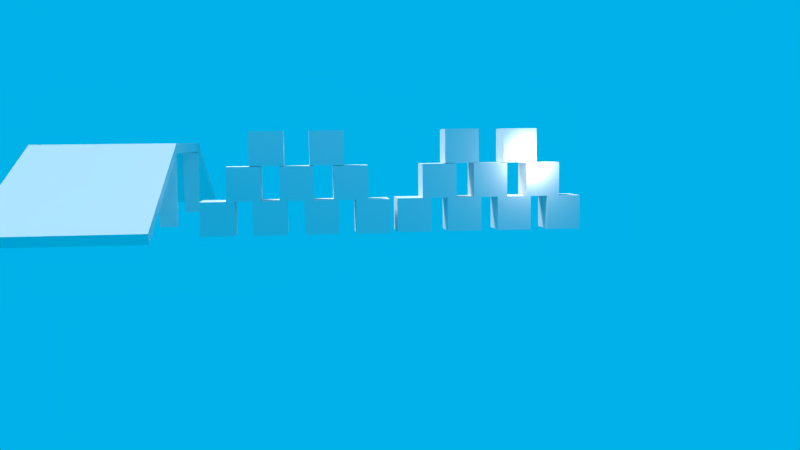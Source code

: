 # Source: Editor.blend  (saved by Blender 2.73.0; exported with 4.5.12 LTS)
import bpy
from mathutils import Matrix  # noqa: F401  (used for matrix-valued properties, if any)

bpy.ops.wm.read_factory_settings(use_empty=True)
scene = bpy.context.scene
scene.name = 'Scene'

# ---- collections
col_collection_1 = bpy.data.collections.new('Collection 1'); scene.collection.children.link(col_collection_1)

# ---- materials (node trees are filled in below, after node groups)
mat_material_001 = bpy.data.materials.new('Material.001')
mat_material_001.alpha_threshold = 0.0
mat_material_001.use_transparent_shadow = False
mat_material_001.preview_render_type = 'CUBE'
mat_material_001.roughness = 0.5
mat_material_017 = bpy.data.materials.new('Material.017')
mat_material_017.alpha_threshold = 0.0
mat_material_017.use_transparent_shadow = False
mat_material_017.preview_render_type = 'CUBE'
mat_material_017.roughness = 0.5
mat_material_016 = bpy.data.materials.new('Material.016')
mat_material_016.alpha_threshold = 0.0
mat_material_016.use_transparent_shadow = False
mat_material_016.preview_render_type = 'CUBE'
mat_material_016.roughness = 0.5
mat_material_015 = bpy.data.materials.new('Material.015')
mat_material_015.alpha_threshold = 0.0
mat_material_015.use_transparent_shadow = False
mat_material_015.preview_render_type = 'CUBE'
mat_material_015.roughness = 0.5
mat_material_014 = bpy.data.materials.new('Material.014')
mat_material_014.alpha_threshold = 0.0
mat_material_014.use_transparent_shadow = False
mat_material_014.preview_render_type = 'CUBE'
mat_material_014.roughness = 0.5
mat_material_013 = bpy.data.materials.new('Material.013')
mat_material_013.alpha_threshold = 0.0
mat_material_013.use_transparent_shadow = False
mat_material_013.preview_render_type = 'CUBE'
mat_material_013.roughness = 0.5
mat_material_006 = bpy.data.materials.new('Material.006')
mat_material_006.alpha_threshold = 0.0
mat_material_006.use_transparent_shadow = False
mat_material_006.preview_render_type = 'CUBE'
mat_material_006.roughness = 0.5
mat_material_000 = bpy.data.materials.new('Material.000')
mat_material_000.alpha_threshold = 0.0
mat_material_000.use_transparent_shadow = False
mat_material_000.preview_render_type = 'CUBE'
mat_material_000.roughness = 0.5
mat_material_002 = bpy.data.materials.new('Material.002')
mat_material_002.alpha_threshold = 0.0
mat_material_002.use_transparent_shadow = False
mat_material_002.preview_render_type = 'CUBE'
mat_material_002.roughness = 0.5
mat_material_003 = bpy.data.materials.new('Material.003')
mat_material_003.alpha_threshold = 0.0
mat_material_003.use_transparent_shadow = False
mat_material_003.preview_render_type = 'CUBE'
mat_material_003.roughness = 0.5
mat_material_004 = bpy.data.materials.new('Material.004')
mat_material_004.alpha_threshold = 0.0
mat_material_004.use_transparent_shadow = False
mat_material_004.preview_render_type = 'CUBE'
mat_material_004.roughness = 0.5
mat_material_005 = bpy.data.materials.new('Material.005')
mat_material_005.alpha_threshold = 0.0
mat_material_005.use_transparent_shadow = False
mat_material_005.preview_render_type = 'CUBE'
mat_material_005.roughness = 0.5

# ---- material node trees

# ---- world
world_world = bpy.data.worlds.new('World'); scene.world = world_world
world_world.color = (0.0, 0.4446, 0.8124)
world_world.use_sun_shadow = False
world_world.sun_shadow_jitter_overblur = 0.0
world_world.cycles.sampling_method = 'MANUAL'
world_world.cycles.sample_map_resolution = 256

# ---- cameras
cam_camera = bpy.data.cameras.new('Camera')
cam_camera.clip_end = 100.0
cam_camera.lens = 35.0
cam_camera.sensor_width = 32.0
cam_camera.sensor_height = 18.0
cam_camera.ortho_scale = 7.314
cam_camera.dof.focus_distance = 0.0
cam_camera.dof.aperture_fstop = 128.0

# ---- lights
light_lamp_001 = bpy.data.lights.new('Lamp.001', 'POINT')
light_lamp_001.transmission_factor = 0.0
light_lamp_001.cutoff_distance = 30.0
light_lamp_001.energy = 324.0
light_lamp_001.shadow_buffer_clip_start = 1.001
light_lamp_001.shadow_soft_size = 0.1
light_lamp_001.shadow_maximum_resolution = 0.006
light_lamp_001.use_absolute_resolution = True
light_lamp_001.cycles.use_multiple_importance_sampling = False
light_lamp = bpy.data.lights.new('Lamp', 'SUN')
light_lamp.transmission_factor = 0.0
light_lamp.cutoff_distance = 30.0
light_lamp.angle = 0.1993
light_lamp.energy = 3.0
light_lamp.shadow_buffer_clip_start = 1.001
light_lamp.shadow_soft_size = 0.1
light_lamp.shadow_cascade_max_distance = 1000.0
light_lamp.cycles.use_multiple_importance_sampling = False
light_lamp_002 = bpy.data.lights.new('Lamp.002', 'POINT')
light_lamp_002.transmission_factor = 0.0
light_lamp_002.cutoff_distance = 30.0
light_lamp_002.energy = 324.0
light_lamp_002.shadow_buffer_clip_start = 1.001
light_lamp_002.shadow_soft_size = 0.1
light_lamp_002.shadow_maximum_resolution = 0.006
light_lamp_002.use_absolute_resolution = True
light_lamp_002.cycles.use_multiple_importance_sampling = False

# ---- meshes
me_cube_002 = bpy.data.meshes.new('Cube.002')
me_cube_002.from_pydata([(-25.0, -25.0, -25.0), (-25.0, 25.0, -25.0), (25.0, 25.0, -25.0), (25.0, -25.0, -25.0), (-25.0, -25.0, 25.0), (-25.0, 25.0, 25.0), (25.0, 25.0, 25.0), (25.0, -25.0, 25.0)], [], [(5, 1, 0), (6, 2, 1), (7, 3, 2), (4, 0, 3), (1, 2, 3), (6, 5, 4), (4, 5, 0), (5, 6, 1), (6, 7, 2), (7, 4, 3), (0, 1, 3), (7, 6, 4)])
_uv = me_cube_002.uv_layers.new(name='UVMap')
_uv.uv.foreach_set('vector', [0.9999, 0.5, 0.75, 0.5, 0.75, 0.25, 0.25, 0.5, 0.5, 0.5, 0.5, 0.75, 0.25, 0.25, 0.5, 0.25, 0.5, 0.5, 0.25, 8.659e-05, 0.5, 8.663e-05, 0.5, 0.25, 0.75, 0.5, 0.5, 0.5, 0.5, 0.25, 0.25, 0.5, 8.659e-05, 0.5, 8.659e-05, 0.25, 0.9999, 0.25, 0.9999, 0.5, 0.75, 0.25, 0.25, 0.75, 0.25, 0.5, 0.5, 0.75, 0.25, 0.5, 0.25, 0.25, 0.5, 0.5, 0.25, 0.25, 0.25, 8.659e-05, 0.5, 0.25, 0.75, 0.25, 0.75, 0.5, 0.5, 0.25, 0.25, 0.25, 0.25, 0.5, 8.659e-05, 0.25])
_ca = me_cube_002.color_attributes.new('Col', 'BYTE_COLOR', 'CORNER')
_ca.data.foreach_set('color', [1.0, 1.0, 1.0, 1.0, 1.0, 1.0, 1.0, 1.0, 1.0, 1.0, 1.0, 1.0, 1.0, 1.0, 1.0, 1.0, 1.0, 1.0, 1.0, 1.0, 1.0, 1.0, 1.0, 1.0, 1.0, 1.0, 1.0, 1.0, 1.0, 1.0, 1.0, 1.0, 1.0, 1.0, 1.0, 1.0, 1.0, 1.0, 1.0, 1.0, 1.0, 1.0, 1.0, 1.0, 1.0, 1.0, 1.0, 1.0, 1.0, 1.0, 1.0, 1.0, 1.0, 1.0, 1.0, 1.0, 1.0, 1.0, 1.0, 1.0, 1.0, 1.0, 1.0, 1.0, 1.0, 1.0, 1.0, 1.0, 1.0, 1.0, 1.0, 1.0, 1.0, 1.0, 1.0, 1.0, 1.0, 1.0, 1.0, 1.0, 1.0, 1.0, 1.0, 1.0, 1.0, 1.0, 1.0, 1.0, 1.0, 1.0, 1.0, 1.0, 1.0, 1.0, 1.0, 1.0, 1.0, 1.0, 1.0, 1.0, 1.0, 1.0, 1.0, 1.0, 1.0, 1.0, 1.0, 1.0, 1.0, 1.0, 1.0, 1.0, 1.0, 1.0, 1.0, 1.0, 1.0, 1.0, 1.0, 1.0, 1.0, 1.0, 1.0, 1.0, 1.0, 1.0, 1.0, 1.0, 1.0, 1.0, 1.0, 1.0, 1.0, 1.0, 1.0, 1.0, 1.0, 1.0, 1.0, 1.0, 1.0, 1.0, 1.0, 1.0])
me_cube_002.materials.append(mat_material_001)
me_cube_002.use_remesh_preserve_volume = False
me_cube_002.use_remesh_preserve_attributes = False
me_cube_002.use_mirror_vertex_groups = False
me_cube_002.update()
me_cube_034 = bpy.data.meshes.new('Cube.034')
me_cube_034.from_pydata([(-25.0, -25.0, -25.0), (-25.0, 25.0, -25.0), (25.0, 25.0, -25.0), (25.0, -25.0, -25.0), (-25.0, -25.0, 25.0), (-25.0, 25.0, 25.0), (25.0, 25.0, 25.0), (25.0, -25.0, 25.0)], [], [(5, 1, 0), (6, 2, 1), (7, 3, 2), (4, 0, 3), (1, 2, 3), (6, 5, 4), (4, 5, 0), (5, 6, 1), (6, 7, 2), (7, 4, 3), (0, 1, 3), (7, 6, 4)])
_uv = me_cube_034.uv_layers.new(name='UVMap')
_uv.uv.foreach_set('vector', [0.9999, 0.5, 0.75, 0.5, 0.75, 0.25, 0.25, 0.5, 0.5, 0.5, 0.5, 0.75, 0.25, 0.25, 0.5, 0.25, 0.5, 0.5, 0.25, 8.659e-05, 0.5, 8.663e-05, 0.5, 0.25, 0.75, 0.5, 0.5, 0.5, 0.5, 0.25, 0.25, 0.5, 8.659e-05, 0.5, 8.659e-05, 0.25, 0.9999, 0.25, 0.9999, 0.5, 0.75, 0.25, 0.25, 0.75, 0.25, 0.5, 0.5, 0.75, 0.25, 0.5, 0.25, 0.25, 0.5, 0.5, 0.25, 0.25, 0.25, 8.659e-05, 0.5, 0.25, 0.75, 0.25, 0.75, 0.5, 0.5, 0.25, 0.25, 0.25, 0.25, 0.5, 8.659e-05, 0.25])
_ca = me_cube_034.color_attributes.new('Col', 'BYTE_COLOR', 'CORNER')
_ca.data.foreach_set('color', [1.0, 1.0, 1.0, 1.0, 1.0, 1.0, 1.0, 1.0, 1.0, 1.0, 1.0, 1.0, 1.0, 1.0, 1.0, 1.0, 1.0, 1.0, 1.0, 1.0, 1.0, 1.0, 1.0, 1.0, 1.0, 1.0, 1.0, 1.0, 1.0, 1.0, 1.0, 1.0, 1.0, 1.0, 1.0, 1.0, 1.0, 1.0, 1.0, 1.0, 1.0, 1.0, 1.0, 1.0, 1.0, 1.0, 1.0, 1.0, 1.0, 1.0, 1.0, 1.0, 1.0, 1.0, 1.0, 1.0, 1.0, 1.0, 1.0, 1.0, 1.0, 1.0, 1.0, 1.0, 1.0, 1.0, 1.0, 1.0, 1.0, 1.0, 1.0, 1.0, 1.0, 1.0, 1.0, 1.0, 1.0, 1.0, 1.0, 1.0, 1.0, 1.0, 1.0, 1.0, 1.0, 1.0, 1.0, 1.0, 1.0, 1.0, 1.0, 1.0, 1.0, 1.0, 1.0, 1.0, 1.0, 1.0, 1.0, 1.0, 1.0, 1.0, 1.0, 1.0, 1.0, 1.0, 1.0, 1.0, 1.0, 1.0, 1.0, 1.0, 1.0, 1.0, 1.0, 1.0, 1.0, 1.0, 1.0, 1.0, 1.0, 1.0, 1.0, 1.0, 1.0, 1.0, 1.0, 1.0, 1.0, 1.0, 1.0, 1.0, 1.0, 1.0, 1.0, 1.0, 1.0, 1.0, 1.0, 1.0, 1.0, 1.0, 1.0, 1.0])
me_cube_034.materials.append(mat_material_017)
me_cube_034.use_remesh_preserve_volume = False
me_cube_034.use_remesh_preserve_attributes = False
me_cube_034.use_mirror_vertex_groups = False
me_cube_034.update()
me_cube_033 = bpy.data.meshes.new('Cube.033')
me_cube_033.from_pydata([(-25.0, -25.0, -25.0), (-25.0, 25.0, -25.0), (25.0, 25.0, -25.0), (25.0, -25.0, -25.0), (-25.0, -25.0, 25.0), (-25.0, 25.0, 25.0), (25.0, 25.0, 25.0), (25.0, -25.0, 25.0)], [], [(5, 1, 0), (6, 2, 1), (7, 3, 2), (4, 0, 3), (1, 2, 3), (6, 5, 4), (4, 5, 0), (5, 6, 1), (6, 7, 2), (7, 4, 3), (0, 1, 3), (7, 6, 4)])
_uv = me_cube_033.uv_layers.new(name='UVMap')
_uv.uv.foreach_set('vector', [0.9999, 0.5, 0.75, 0.5, 0.75, 0.25, 0.25, 0.5, 0.5, 0.5, 0.5, 0.75, 0.25, 0.25, 0.5, 0.25, 0.5, 0.5, 0.25, 8.659e-05, 0.5, 8.663e-05, 0.5, 0.25, 0.75, 0.5, 0.5, 0.5, 0.5, 0.25, 0.25, 0.5, 8.659e-05, 0.5, 8.659e-05, 0.25, 0.9999, 0.25, 0.9999, 0.5, 0.75, 0.25, 0.25, 0.75, 0.25, 0.5, 0.5, 0.75, 0.25, 0.5, 0.25, 0.25, 0.5, 0.5, 0.25, 0.25, 0.25, 8.659e-05, 0.5, 0.25, 0.75, 0.25, 0.75, 0.5, 0.5, 0.25, 0.25, 0.25, 0.25, 0.5, 8.659e-05, 0.25])
_ca = me_cube_033.color_attributes.new('Col', 'BYTE_COLOR', 'CORNER')
_ca.data.foreach_set('color', [1.0, 1.0, 1.0, 1.0, 1.0, 1.0, 1.0, 1.0, 1.0, 1.0, 1.0, 1.0, 1.0, 1.0, 1.0, 1.0, 1.0, 1.0, 1.0, 1.0, 1.0, 1.0, 1.0, 1.0, 1.0, 1.0, 1.0, 1.0, 1.0, 1.0, 1.0, 1.0, 1.0, 1.0, 1.0, 1.0, 1.0, 1.0, 1.0, 1.0, 1.0, 1.0, 1.0, 1.0, 1.0, 1.0, 1.0, 1.0, 1.0, 1.0, 1.0, 1.0, 1.0, 1.0, 1.0, 1.0, 1.0, 1.0, 1.0, 1.0, 1.0, 1.0, 1.0, 1.0, 1.0, 1.0, 1.0, 1.0, 1.0, 1.0, 1.0, 1.0, 1.0, 1.0, 1.0, 1.0, 1.0, 1.0, 1.0, 1.0, 1.0, 1.0, 1.0, 1.0, 1.0, 1.0, 1.0, 1.0, 1.0, 1.0, 1.0, 1.0, 1.0, 1.0, 1.0, 1.0, 1.0, 1.0, 1.0, 1.0, 1.0, 1.0, 1.0, 1.0, 1.0, 1.0, 1.0, 1.0, 1.0, 1.0, 1.0, 1.0, 1.0, 1.0, 1.0, 1.0, 1.0, 1.0, 1.0, 1.0, 1.0, 1.0, 1.0, 1.0, 1.0, 1.0, 1.0, 1.0, 1.0, 1.0, 1.0, 1.0, 1.0, 1.0, 1.0, 1.0, 1.0, 1.0, 1.0, 1.0, 1.0, 1.0, 1.0, 1.0])
me_cube_033.materials.append(mat_material_016)
me_cube_033.use_remesh_preserve_volume = False
me_cube_033.use_remesh_preserve_attributes = False
me_cube_033.use_mirror_vertex_groups = False
me_cube_033.update()
me_cube_032 = bpy.data.meshes.new('Cube.032')
me_cube_032.from_pydata([(-25.0, -25.0, -25.0), (-25.0, 25.0, -25.0), (25.0, 25.0, -25.0), (25.0, -25.0, -25.0), (-25.0, -25.0, 25.0), (-25.0, 25.0, 25.0), (25.0, 25.0, 25.0), (25.0, -25.0, 25.0)], [], [(5, 1, 0), (6, 2, 1), (7, 3, 2), (4, 0, 3), (1, 2, 3), (6, 5, 4), (4, 5, 0), (5, 6, 1), (6, 7, 2), (7, 4, 3), (0, 1, 3), (7, 6, 4)])
_uv = me_cube_032.uv_layers.new(name='UVMap')
_uv.uv.foreach_set('vector', [0.9999, 0.5, 0.75, 0.5, 0.75, 0.25, 0.25, 0.5, 0.5, 0.5, 0.5, 0.75, 0.25, 0.25, 0.5, 0.25, 0.5, 0.5, 0.25, 8.659e-05, 0.5, 8.663e-05, 0.5, 0.25, 0.75, 0.5, 0.5, 0.5, 0.5, 0.25, 0.25, 0.5, 8.659e-05, 0.5, 8.659e-05, 0.25, 0.9999, 0.25, 0.9999, 0.5, 0.75, 0.25, 0.25, 0.75, 0.25, 0.5, 0.5, 0.75, 0.25, 0.5, 0.25, 0.25, 0.5, 0.5, 0.25, 0.25, 0.25, 8.659e-05, 0.5, 0.25, 0.75, 0.25, 0.75, 0.5, 0.5, 0.25, 0.25, 0.25, 0.25, 0.5, 8.659e-05, 0.25])
_ca = me_cube_032.color_attributes.new('Col', 'BYTE_COLOR', 'CORNER')
_ca.data.foreach_set('color', [1.0, 1.0, 1.0, 1.0, 1.0, 1.0, 1.0, 1.0, 1.0, 1.0, 1.0, 1.0, 1.0, 1.0, 1.0, 1.0, 1.0, 1.0, 1.0, 1.0, 1.0, 1.0, 1.0, 1.0, 1.0, 1.0, 1.0, 1.0, 1.0, 1.0, 1.0, 1.0, 1.0, 1.0, 1.0, 1.0, 1.0, 1.0, 1.0, 1.0, 1.0, 1.0, 1.0, 1.0, 1.0, 1.0, 1.0, 1.0, 1.0, 1.0, 1.0, 1.0, 1.0, 1.0, 1.0, 1.0, 1.0, 1.0, 1.0, 1.0, 1.0, 1.0, 1.0, 1.0, 1.0, 1.0, 1.0, 1.0, 1.0, 1.0, 1.0, 1.0, 1.0, 1.0, 1.0, 1.0, 1.0, 1.0, 1.0, 1.0, 1.0, 1.0, 1.0, 1.0, 1.0, 1.0, 1.0, 1.0, 1.0, 1.0, 1.0, 1.0, 1.0, 1.0, 1.0, 1.0, 1.0, 1.0, 1.0, 1.0, 1.0, 1.0, 1.0, 1.0, 1.0, 1.0, 1.0, 1.0, 1.0, 1.0, 1.0, 1.0, 1.0, 1.0, 1.0, 1.0, 1.0, 1.0, 1.0, 1.0, 1.0, 1.0, 1.0, 1.0, 1.0, 1.0, 1.0, 1.0, 1.0, 1.0, 1.0, 1.0, 1.0, 1.0, 1.0, 1.0, 1.0, 1.0, 1.0, 1.0, 1.0, 1.0, 1.0, 1.0])
me_cube_032.materials.append(mat_material_015)
me_cube_032.use_remesh_preserve_volume = False
me_cube_032.use_remesh_preserve_attributes = False
me_cube_032.use_mirror_vertex_groups = False
me_cube_032.update()
me_cube_031 = bpy.data.meshes.new('Cube.031')
me_cube_031.from_pydata([(-25.0, -25.0, -25.0), (-25.0, 25.0, -25.0), (25.0, 25.0, -25.0), (25.0, -25.0, -25.0), (-25.0, -25.0, 25.0), (-25.0, 25.0, 25.0), (25.0, 25.0, 25.0), (25.0, -25.0, 25.0)], [], [(5, 1, 0), (6, 2, 1), (7, 3, 2), (4, 0, 3), (1, 2, 3), (6, 5, 4), (4, 5, 0), (5, 6, 1), (6, 7, 2), (7, 4, 3), (0, 1, 3), (7, 6, 4)])
_uv = me_cube_031.uv_layers.new(name='UVMap')
_uv.uv.foreach_set('vector', [0.9999, 0.5, 0.75, 0.5, 0.75, 0.25, 0.25, 0.5, 0.5, 0.5, 0.5, 0.75, 0.25, 0.25, 0.5, 0.25, 0.5, 0.5, 0.25, 8.659e-05, 0.5, 8.663e-05, 0.5, 0.25, 0.75, 0.5, 0.5, 0.5, 0.5, 0.25, 0.25, 0.5, 8.659e-05, 0.5, 8.659e-05, 0.25, 0.9999, 0.25, 0.9999, 0.5, 0.75, 0.25, 0.25, 0.75, 0.25, 0.5, 0.5, 0.75, 0.25, 0.5, 0.25, 0.25, 0.5, 0.5, 0.25, 0.25, 0.25, 8.659e-05, 0.5, 0.25, 0.75, 0.25, 0.75, 0.5, 0.5, 0.25, 0.25, 0.25, 0.25, 0.5, 8.659e-05, 0.25])
_ca = me_cube_031.color_attributes.new('Col', 'BYTE_COLOR', 'CORNER')
_ca.data.foreach_set('color', [1.0, 1.0, 1.0, 1.0, 1.0, 1.0, 1.0, 1.0, 1.0, 1.0, 1.0, 1.0, 1.0, 1.0, 1.0, 1.0, 1.0, 1.0, 1.0, 1.0, 1.0, 1.0, 1.0, 1.0, 1.0, 1.0, 1.0, 1.0, 1.0, 1.0, 1.0, 1.0, 1.0, 1.0, 1.0, 1.0, 1.0, 1.0, 1.0, 1.0, 1.0, 1.0, 1.0, 1.0, 1.0, 1.0, 1.0, 1.0, 1.0, 1.0, 1.0, 1.0, 1.0, 1.0, 1.0, 1.0, 1.0, 1.0, 1.0, 1.0, 1.0, 1.0, 1.0, 1.0, 1.0, 1.0, 1.0, 1.0, 1.0, 1.0, 1.0, 1.0, 1.0, 1.0, 1.0, 1.0, 1.0, 1.0, 1.0, 1.0, 1.0, 1.0, 1.0, 1.0, 1.0, 1.0, 1.0, 1.0, 1.0, 1.0, 1.0, 1.0, 1.0, 1.0, 1.0, 1.0, 1.0, 1.0, 1.0, 1.0, 1.0, 1.0, 1.0, 1.0, 1.0, 1.0, 1.0, 1.0, 1.0, 1.0, 1.0, 1.0, 1.0, 1.0, 1.0, 1.0, 1.0, 1.0, 1.0, 1.0, 1.0, 1.0, 1.0, 1.0, 1.0, 1.0, 1.0, 1.0, 1.0, 1.0, 1.0, 1.0, 1.0, 1.0, 1.0, 1.0, 1.0, 1.0, 1.0, 1.0, 1.0, 1.0, 1.0, 1.0])
me_cube_031.materials.append(mat_material_014)
me_cube_031.use_remesh_preserve_volume = False
me_cube_031.use_remesh_preserve_attributes = False
me_cube_031.use_mirror_vertex_groups = False
me_cube_031.update()
me_cube_030 = bpy.data.meshes.new('Cube.030')
me_cube_030.from_pydata([(-25.0, -25.0, -25.0), (-25.0, 25.0, -25.0), (25.0, 25.0, -25.0), (25.0, -25.0, -25.0), (-25.0, -25.0, 25.0), (-25.0, 25.0, 25.0), (25.0, 25.0, 25.0), (25.0, -25.0, 25.0)], [], [(5, 1, 0), (6, 2, 1), (7, 3, 2), (4, 0, 3), (1, 2, 3), (6, 5, 4), (4, 5, 0), (5, 6, 1), (6, 7, 2), (7, 4, 3), (0, 1, 3), (7, 6, 4)])
_uv = me_cube_030.uv_layers.new(name='UVMap')
_uv.uv.foreach_set('vector', [0.9999, 0.5, 0.75, 0.5, 0.75, 0.25, 0.25, 0.5, 0.5, 0.5, 0.5, 0.75, 0.25, 0.25, 0.5, 0.25, 0.5, 0.5, 0.25, 8.659e-05, 0.5, 8.663e-05, 0.5, 0.25, 0.75, 0.5, 0.5, 0.5, 0.5, 0.25, 0.25, 0.5, 8.659e-05, 0.5, 8.659e-05, 0.25, 0.9999, 0.25, 0.9999, 0.5, 0.75, 0.25, 0.25, 0.75, 0.25, 0.5, 0.5, 0.75, 0.25, 0.5, 0.25, 0.25, 0.5, 0.5, 0.25, 0.25, 0.25, 8.659e-05, 0.5, 0.25, 0.75, 0.25, 0.75, 0.5, 0.5, 0.25, 0.25, 0.25, 0.25, 0.5, 8.659e-05, 0.25])
me_cube_030.materials.append(mat_material_013)
me_cube_030.use_remesh_preserve_volume = False
me_cube_030.use_remesh_preserve_attributes = False
me_cube_030.use_mirror_vertex_groups = False
me_cube_030.update()
me_cube_029 = bpy.data.meshes.new('Cube.029')
me_cube_029.from_pydata([(-25.0, -25.0, -25.0), (-25.0, 25.0, -25.0), (25.0, 25.0, -25.0), (25.0, -25.0, -25.0), (-25.0, -25.0, 25.0), (-25.0, 25.0, 25.0), (25.0, 25.0, 25.0), (25.0, -25.0, 25.0)], [], [(5, 1, 0), (6, 2, 1), (7, 3, 2), (4, 0, 3), (1, 2, 3), (6, 5, 4), (4, 5, 0), (5, 6, 1), (6, 7, 2), (7, 4, 3), (0, 1, 3), (7, 6, 4)])
_uv = me_cube_029.uv_layers.new(name='UVMap')
_uv.uv.foreach_set('vector', [0.9999, 0.5, 0.75, 0.5, 0.75, 0.25, 0.25, 0.5, 0.5, 0.5, 0.5, 0.75, 0.25, 0.25, 0.5, 0.25, 0.5, 0.5, 0.25, 8.659e-05, 0.5, 8.663e-05, 0.5, 0.25, 0.75, 0.5, 0.5, 0.5, 0.5, 0.25, 0.25, 0.5, 8.659e-05, 0.5, 8.659e-05, 0.25, 0.9999, 0.25, 0.9999, 0.5, 0.75, 0.25, 0.25, 0.75, 0.25, 0.5, 0.5, 0.75, 0.25, 0.5, 0.25, 0.25, 0.5, 0.5, 0.25, 0.25, 0.25, 8.659e-05, 0.5, 0.25, 0.75, 0.25, 0.75, 0.5, 0.5, 0.25, 0.25, 0.25, 0.25, 0.5, 8.659e-05, 0.25])
me_cube_029.materials.append(mat_material_006)
me_cube_029.use_remesh_preserve_volume = False
me_cube_029.use_remesh_preserve_attributes = False
me_cube_029.use_mirror_vertex_groups = False
me_cube_029.update()
me_cube_028 = bpy.data.meshes.new('Cube.028')
me_cube_028.from_pydata([(-25.0, -25.0, -25.0), (-25.0, 25.0, -25.0), (25.0, 25.0, -25.0), (25.0, -25.0, -25.0), (-25.0, -25.0, 25.0), (-25.0, 25.0, 25.0), (25.0, 25.0, 25.0), (25.0, -25.0, 25.0)], [], [(5, 1, 0), (6, 2, 1), (7, 3, 2), (4, 0, 3), (1, 2, 3), (6, 5, 4), (4, 5, 0), (5, 6, 1), (6, 7, 2), (7, 4, 3), (0, 1, 3), (7, 6, 4)])
_uv = me_cube_028.uv_layers.new(name='UVMap')
_uv.uv.foreach_set('vector', [0.9999, 0.5, 0.75, 0.5, 0.75, 0.25, 0.25, 0.5, 0.5, 0.5, 0.5, 0.75, 0.25, 0.25, 0.5, 0.25, 0.5, 0.5, 0.25, 8.659e-05, 0.5, 8.663e-05, 0.5, 0.25, 0.75, 0.5, 0.5, 0.5, 0.5, 0.25, 0.25, 0.5, 8.659e-05, 0.5, 8.659e-05, 0.25, 0.9999, 0.25, 0.9999, 0.5, 0.75, 0.25, 0.25, 0.75, 0.25, 0.5, 0.5, 0.75, 0.25, 0.5, 0.25, 0.25, 0.5, 0.5, 0.25, 0.25, 0.25, 8.659e-05, 0.5, 0.25, 0.75, 0.25, 0.75, 0.5, 0.5, 0.25, 0.25, 0.25, 0.25, 0.5, 8.659e-05, 0.25])
_ca = me_cube_028.color_attributes.new('Col', 'BYTE_COLOR', 'CORNER')
_ca.data.foreach_set('color', [1.0, 1.0, 1.0, 1.0, 1.0, 1.0, 1.0, 1.0, 1.0, 1.0, 1.0, 1.0, 1.0, 1.0, 1.0, 1.0, 1.0, 1.0, 1.0, 1.0, 1.0, 1.0, 1.0, 1.0, 1.0, 1.0, 1.0, 1.0, 1.0, 1.0, 1.0, 1.0, 1.0, 1.0, 1.0, 1.0, 1.0, 1.0, 1.0, 1.0, 1.0, 1.0, 1.0, 1.0, 1.0, 1.0, 1.0, 1.0, 1.0, 1.0, 1.0, 1.0, 1.0, 1.0, 1.0, 1.0, 1.0, 1.0, 1.0, 1.0, 1.0, 1.0, 1.0, 1.0, 1.0, 1.0, 1.0, 1.0, 1.0, 1.0, 1.0, 1.0, 1.0, 1.0, 1.0, 1.0, 1.0, 1.0, 1.0, 1.0, 1.0, 1.0, 1.0, 1.0, 1.0, 1.0, 1.0, 1.0, 1.0, 1.0, 1.0, 1.0, 1.0, 1.0, 1.0, 1.0, 1.0, 1.0, 1.0, 1.0, 1.0, 1.0, 1.0, 1.0, 1.0, 1.0, 1.0, 1.0, 1.0, 1.0, 1.0, 1.0, 1.0, 1.0, 1.0, 1.0, 1.0, 1.0, 1.0, 1.0, 1.0, 1.0, 1.0, 1.0, 1.0, 1.0, 1.0, 1.0, 1.0, 1.0, 1.0, 1.0, 1.0, 1.0, 1.0, 1.0, 1.0, 1.0, 1.0, 1.0, 1.0, 1.0, 1.0, 1.0])
me_cube_028.materials.append(mat_material_017)
me_cube_028.use_remesh_preserve_volume = False
me_cube_028.use_remesh_preserve_attributes = False
me_cube_028.use_mirror_vertex_groups = False
me_cube_028.update()
me_cube_027 = bpy.data.meshes.new('Cube.027')
me_cube_027.from_pydata([(-25.0, -25.0, -25.0), (-25.0, 25.0, -25.0), (25.0, 25.0, -25.0), (25.0, -25.0, -25.0), (-25.0, -25.0, 25.0), (-25.0, 25.0, 25.0), (25.0, 25.0, 25.0), (25.0, -25.0, 25.0)], [], [(5, 1, 0), (6, 2, 1), (7, 3, 2), (4, 0, 3), (1, 2, 3), (6, 5, 4), (4, 5, 0), (5, 6, 1), (6, 7, 2), (7, 4, 3), (0, 1, 3), (7, 6, 4)])
_uv = me_cube_027.uv_layers.new(name='UVMap')
_uv.uv.foreach_set('vector', [0.9999, 0.5, 0.75, 0.5, 0.75, 0.25, 0.25, 0.5, 0.5, 0.5, 0.5, 0.75, 0.25, 0.25, 0.5, 0.25, 0.5, 0.5, 0.25, 8.659e-05, 0.5, 8.663e-05, 0.5, 0.25, 0.75, 0.5, 0.5, 0.5, 0.5, 0.25, 0.25, 0.5, 8.659e-05, 0.5, 8.659e-05, 0.25, 0.9999, 0.25, 0.9999, 0.5, 0.75, 0.25, 0.25, 0.75, 0.25, 0.5, 0.5, 0.75, 0.25, 0.5, 0.25, 0.25, 0.5, 0.5, 0.25, 0.25, 0.25, 8.659e-05, 0.5, 0.25, 0.75, 0.25, 0.75, 0.5, 0.5, 0.25, 0.25, 0.25, 0.25, 0.5, 8.659e-05, 0.25])
_ca = me_cube_027.color_attributes.new('Col', 'BYTE_COLOR', 'CORNER')
_ca.data.foreach_set('color', [1.0, 1.0, 1.0, 1.0, 1.0, 1.0, 1.0, 1.0, 1.0, 1.0, 1.0, 1.0, 1.0, 1.0, 1.0, 1.0, 1.0, 1.0, 1.0, 1.0, 1.0, 1.0, 1.0, 1.0, 1.0, 1.0, 1.0, 1.0, 1.0, 1.0, 1.0, 1.0, 1.0, 1.0, 1.0, 1.0, 1.0, 1.0, 1.0, 1.0, 1.0, 1.0, 1.0, 1.0, 1.0, 1.0, 1.0, 1.0, 1.0, 1.0, 1.0, 1.0, 1.0, 1.0, 1.0, 1.0, 1.0, 1.0, 1.0, 1.0, 1.0, 1.0, 1.0, 1.0, 1.0, 1.0, 1.0, 1.0, 1.0, 1.0, 1.0, 1.0, 1.0, 1.0, 1.0, 1.0, 1.0, 1.0, 1.0, 1.0, 1.0, 1.0, 1.0, 1.0, 1.0, 1.0, 1.0, 1.0, 1.0, 1.0, 1.0, 1.0, 1.0, 1.0, 1.0, 1.0, 1.0, 1.0, 1.0, 1.0, 1.0, 1.0, 1.0, 1.0, 1.0, 1.0, 1.0, 1.0, 1.0, 1.0, 1.0, 1.0, 1.0, 1.0, 1.0, 1.0, 1.0, 1.0, 1.0, 1.0, 1.0, 1.0, 1.0, 1.0, 1.0, 1.0, 1.0, 1.0, 1.0, 1.0, 1.0, 1.0, 1.0, 1.0, 1.0, 1.0, 1.0, 1.0, 1.0, 1.0, 1.0, 1.0, 1.0, 1.0])
me_cube_027.materials.append(mat_material_015)
me_cube_027.use_remesh_preserve_volume = False
me_cube_027.use_remesh_preserve_attributes = False
me_cube_027.use_mirror_vertex_groups = False
me_cube_027.update()
me_cube_026 = bpy.data.meshes.new('Cube.026')
me_cube_026.from_pydata([(-25.0, -25.0, -25.0), (-25.0, 25.0, -25.0), (25.0, 25.0, -25.0), (25.0, -25.0, -25.0), (-25.0, -25.0, 25.0), (-25.0, 25.0, 25.0), (25.0, 25.0, 25.0), (25.0, -25.0, 25.0)], [], [(5, 1, 0), (6, 2, 1), (7, 3, 2), (4, 0, 3), (1, 2, 3), (6, 5, 4), (4, 5, 0), (5, 6, 1), (6, 7, 2), (7, 4, 3), (0, 1, 3), (7, 6, 4)])
_uv = me_cube_026.uv_layers.new(name='UVMap')
_uv.uv.foreach_set('vector', [0.9999, 0.5, 0.75, 0.5, 0.75, 0.25, 0.25, 0.5, 0.5, 0.5, 0.5, 0.75, 0.25, 0.25, 0.5, 0.25, 0.5, 0.5, 0.25, 8.659e-05, 0.5, 8.663e-05, 0.5, 0.25, 0.75, 0.5, 0.5, 0.5, 0.5, 0.25, 0.25, 0.5, 8.659e-05, 0.5, 8.659e-05, 0.25, 0.9999, 0.25, 0.9999, 0.5, 0.75, 0.25, 0.25, 0.75, 0.25, 0.5, 0.5, 0.75, 0.25, 0.5, 0.25, 0.25, 0.5, 0.5, 0.25, 0.25, 0.25, 8.659e-05, 0.5, 0.25, 0.75, 0.25, 0.75, 0.5, 0.5, 0.25, 0.25, 0.25, 0.25, 0.5, 8.659e-05, 0.25])
_ca = me_cube_026.color_attributes.new('Col', 'BYTE_COLOR', 'CORNER')
_ca.data.foreach_set('color', [1.0, 1.0, 1.0, 1.0, 1.0, 1.0, 1.0, 1.0, 1.0, 1.0, 1.0, 1.0, 1.0, 1.0, 1.0, 1.0, 1.0, 1.0, 1.0, 1.0, 1.0, 1.0, 1.0, 1.0, 1.0, 1.0, 1.0, 1.0, 1.0, 1.0, 1.0, 1.0, 1.0, 1.0, 1.0, 1.0, 1.0, 1.0, 1.0, 1.0, 1.0, 1.0, 1.0, 1.0, 1.0, 1.0, 1.0, 1.0, 1.0, 1.0, 1.0, 1.0, 1.0, 1.0, 1.0, 1.0, 1.0, 1.0, 1.0, 1.0, 1.0, 1.0, 1.0, 1.0, 1.0, 1.0, 1.0, 1.0, 1.0, 1.0, 1.0, 1.0, 1.0, 1.0, 1.0, 1.0, 1.0, 1.0, 1.0, 1.0, 1.0, 1.0, 1.0, 1.0, 1.0, 1.0, 1.0, 1.0, 1.0, 1.0, 1.0, 1.0, 1.0, 1.0, 1.0, 1.0, 1.0, 1.0, 1.0, 1.0, 1.0, 1.0, 1.0, 1.0, 1.0, 1.0, 1.0, 1.0, 1.0, 1.0, 1.0, 1.0, 1.0, 1.0, 1.0, 1.0, 1.0, 1.0, 1.0, 1.0, 1.0, 1.0, 1.0, 1.0, 1.0, 1.0, 1.0, 1.0, 1.0, 1.0, 1.0, 1.0, 1.0, 1.0, 1.0, 1.0, 1.0, 1.0, 1.0, 1.0, 1.0, 1.0, 1.0, 1.0])
me_cube_026.materials.append(mat_material_015)
me_cube_026.use_remesh_preserve_volume = False
me_cube_026.use_remesh_preserve_attributes = False
me_cube_026.use_mirror_vertex_groups = False
me_cube_026.update()
me_cube_025 = bpy.data.meshes.new('Cube.025')
me_cube_025.from_pydata([(-25.0, -25.0, -25.0), (-25.0, 25.0, -25.0), (25.0, 25.0, -25.0), (25.0, -25.0, -25.0), (-25.0, -25.0, 25.0), (-25.0, 25.0, 25.0), (25.0, 25.0, 25.0), (25.0, -25.0, 25.0)], [], [(5, 1, 0), (6, 2, 1), (7, 3, 2), (4, 0, 3), (1, 2, 3), (6, 5, 4), (4, 5, 0), (5, 6, 1), (6, 7, 2), (7, 4, 3), (0, 1, 3), (7, 6, 4)])
_uv = me_cube_025.uv_layers.new(name='UVMap')
_uv.uv.foreach_set('vector', [0.9999, 0.5, 0.75, 0.5, 0.75, 0.25, 0.25, 0.5, 0.5, 0.5, 0.5, 0.75, 0.25, 0.25, 0.5, 0.25, 0.5, 0.5, 0.25, 8.659e-05, 0.5, 8.663e-05, 0.5, 0.25, 0.75, 0.5, 0.5, 0.5, 0.5, 0.25, 0.25, 0.5, 8.659e-05, 0.5, 8.659e-05, 0.25, 0.9999, 0.25, 0.9999, 0.5, 0.75, 0.25, 0.25, 0.75, 0.25, 0.5, 0.5, 0.75, 0.25, 0.5, 0.25, 0.25, 0.5, 0.5, 0.25, 0.25, 0.25, 8.659e-05, 0.5, 0.25, 0.75, 0.25, 0.75, 0.5, 0.5, 0.25, 0.25, 0.25, 0.25, 0.5, 8.659e-05, 0.25])
_ca = me_cube_025.color_attributes.new('Col', 'BYTE_COLOR', 'CORNER')
_ca.data.foreach_set('color', [1.0, 1.0, 1.0, 1.0, 1.0, 1.0, 1.0, 1.0, 1.0, 1.0, 1.0, 1.0, 1.0, 1.0, 1.0, 1.0, 1.0, 1.0, 1.0, 1.0, 1.0, 1.0, 1.0, 1.0, 1.0, 1.0, 1.0, 1.0, 1.0, 1.0, 1.0, 1.0, 1.0, 1.0, 1.0, 1.0, 1.0, 1.0, 1.0, 1.0, 1.0, 1.0, 1.0, 1.0, 1.0, 1.0, 1.0, 1.0, 1.0, 1.0, 1.0, 1.0, 1.0, 1.0, 1.0, 1.0, 1.0, 1.0, 1.0, 1.0, 1.0, 1.0, 1.0, 1.0, 1.0, 1.0, 1.0, 1.0, 1.0, 1.0, 1.0, 1.0, 1.0, 1.0, 1.0, 1.0, 1.0, 1.0, 1.0, 1.0, 1.0, 1.0, 1.0, 1.0, 1.0, 1.0, 1.0, 1.0, 1.0, 1.0, 1.0, 1.0, 1.0, 1.0, 1.0, 1.0, 1.0, 1.0, 1.0, 1.0, 1.0, 1.0, 1.0, 1.0, 1.0, 1.0, 1.0, 1.0, 1.0, 1.0, 1.0, 1.0, 1.0, 1.0, 1.0, 1.0, 1.0, 1.0, 1.0, 1.0, 1.0, 1.0, 1.0, 1.0, 1.0, 1.0, 1.0, 1.0, 1.0, 1.0, 1.0, 1.0, 1.0, 1.0, 1.0, 1.0, 1.0, 1.0, 1.0, 1.0, 1.0, 1.0, 1.0, 1.0])
me_cube_025.materials.append(mat_material_015)
me_cube_025.use_remesh_preserve_volume = False
me_cube_025.use_remesh_preserve_attributes = False
me_cube_025.use_mirror_vertex_groups = False
me_cube_025.update()
me_cube_024 = bpy.data.meshes.new('Cube.024')
me_cube_024.from_pydata([(-25.0, -25.0, -25.0), (-25.0, 25.0, -25.0), (25.0, 25.0, -25.0), (25.0, -25.0, -25.0), (-25.0, -25.0, 25.0), (-25.0, 25.0, 25.0), (25.0, 25.0, 25.0), (25.0, -25.0, 25.0)], [], [(5, 1, 0), (6, 2, 1), (7, 3, 2), (4, 0, 3), (1, 2, 3), (6, 5, 4), (4, 5, 0), (5, 6, 1), (6, 7, 2), (7, 4, 3), (0, 1, 3), (7, 6, 4)])
_uv = me_cube_024.uv_layers.new(name='UVMap')
_uv.uv.foreach_set('vector', [0.9999, 0.5, 0.75, 0.5, 0.75, 0.25, 0.25, 0.5, 0.5, 0.5, 0.5, 0.75, 0.25, 0.25, 0.5, 0.25, 0.5, 0.5, 0.25, 8.659e-05, 0.5, 8.663e-05, 0.5, 0.25, 0.75, 0.5, 0.5, 0.5, 0.5, 0.25, 0.25, 0.5, 8.659e-05, 0.5, 8.659e-05, 0.25, 0.9999, 0.25, 0.9999, 0.5, 0.75, 0.25, 0.25, 0.75, 0.25, 0.5, 0.5, 0.75, 0.25, 0.5, 0.25, 0.25, 0.5, 0.5, 0.25, 0.25, 0.25, 8.659e-05, 0.5, 0.25, 0.75, 0.25, 0.75, 0.5, 0.5, 0.25, 0.25, 0.25, 0.25, 0.5, 8.659e-05, 0.25])
_ca = me_cube_024.color_attributes.new('Col', 'BYTE_COLOR', 'CORNER')
_ca.data.foreach_set('color', [1.0, 1.0, 1.0, 1.0, 1.0, 1.0, 1.0, 1.0, 1.0, 1.0, 1.0, 1.0, 1.0, 1.0, 1.0, 1.0, 1.0, 1.0, 1.0, 1.0, 1.0, 1.0, 1.0, 1.0, 1.0, 1.0, 1.0, 1.0, 1.0, 1.0, 1.0, 1.0, 1.0, 1.0, 1.0, 1.0, 1.0, 1.0, 1.0, 1.0, 1.0, 1.0, 1.0, 1.0, 1.0, 1.0, 1.0, 1.0, 1.0, 1.0, 1.0, 1.0, 1.0, 1.0, 1.0, 1.0, 1.0, 1.0, 1.0, 1.0, 1.0, 1.0, 1.0, 1.0, 1.0, 1.0, 1.0, 1.0, 1.0, 1.0, 1.0, 1.0, 1.0, 1.0, 1.0, 1.0, 1.0, 1.0, 1.0, 1.0, 1.0, 1.0, 1.0, 1.0, 1.0, 1.0, 1.0, 1.0, 1.0, 1.0, 1.0, 1.0, 1.0, 1.0, 1.0, 1.0, 1.0, 1.0, 1.0, 1.0, 1.0, 1.0, 1.0, 1.0, 1.0, 1.0, 1.0, 1.0, 1.0, 1.0, 1.0, 1.0, 1.0, 1.0, 1.0, 1.0, 1.0, 1.0, 1.0, 1.0, 1.0, 1.0, 1.0, 1.0, 1.0, 1.0, 1.0, 1.0, 1.0, 1.0, 1.0, 1.0, 1.0, 1.0, 1.0, 1.0, 1.0, 1.0, 1.0, 1.0, 1.0, 1.0, 1.0, 1.0])
me_cube_024.materials.append(mat_material_015)
me_cube_024.use_remesh_preserve_volume = False
me_cube_024.use_remesh_preserve_attributes = False
me_cube_024.use_mirror_vertex_groups = False
me_cube_024.update()
me_cube_023 = bpy.data.meshes.new('Cube.023')
me_cube_023.from_pydata([(-25.0, -25.0, -25.0), (-25.0, 25.0, -25.0), (25.0, 25.0, -25.0), (25.0, -25.0, -25.0), (-25.0, -25.0, 25.0), (-25.0, 25.0, 25.0), (25.0, 25.0, 25.0), (25.0, -25.0, 25.0)], [], [(5, 1, 0), (6, 2, 1), (7, 3, 2), (4, 0, 3), (1, 2, 3), (6, 5, 4), (4, 5, 0), (5, 6, 1), (6, 7, 2), (7, 4, 3), (0, 1, 3), (7, 6, 4)])
_uv = me_cube_023.uv_layers.new(name='UVMap')
_uv.uv.foreach_set('vector', [0.9999, 0.5, 0.75, 0.5, 0.75, 0.25, 0.25, 0.5, 0.5, 0.5, 0.5, 0.75, 0.25, 0.25, 0.5, 0.25, 0.5, 0.5, 0.25, 8.659e-05, 0.5, 8.663e-05, 0.5, 0.25, 0.75, 0.5, 0.5, 0.5, 0.5, 0.25, 0.25, 0.5, 8.659e-05, 0.5, 8.659e-05, 0.25, 0.9999, 0.25, 0.9999, 0.5, 0.75, 0.25, 0.25, 0.75, 0.25, 0.5, 0.5, 0.75, 0.25, 0.5, 0.25, 0.25, 0.5, 0.5, 0.25, 0.25, 0.25, 8.659e-05, 0.5, 0.25, 0.75, 0.25, 0.75, 0.5, 0.5, 0.25, 0.25, 0.25, 0.25, 0.5, 8.659e-05, 0.25])
_ca = me_cube_023.color_attributes.new('Col', 'BYTE_COLOR', 'CORNER')
_ca.data.foreach_set('color', [1.0, 1.0, 1.0, 1.0, 1.0, 1.0, 1.0, 1.0, 1.0, 1.0, 1.0, 1.0, 1.0, 1.0, 1.0, 1.0, 1.0, 1.0, 1.0, 1.0, 1.0, 1.0, 1.0, 1.0, 1.0, 1.0, 1.0, 1.0, 1.0, 1.0, 1.0, 1.0, 1.0, 1.0, 1.0, 1.0, 1.0, 1.0, 1.0, 1.0, 1.0, 1.0, 1.0, 1.0, 1.0, 1.0, 1.0, 1.0, 1.0, 1.0, 1.0, 1.0, 1.0, 1.0, 1.0, 1.0, 1.0, 1.0, 1.0, 1.0, 1.0, 1.0, 1.0, 1.0, 1.0, 1.0, 1.0, 1.0, 1.0, 1.0, 1.0, 1.0, 1.0, 1.0, 1.0, 1.0, 1.0, 1.0, 1.0, 1.0, 1.0, 1.0, 1.0, 1.0, 1.0, 1.0, 1.0, 1.0, 1.0, 1.0, 1.0, 1.0, 1.0, 1.0, 1.0, 1.0, 1.0, 1.0, 1.0, 1.0, 1.0, 1.0, 1.0, 1.0, 1.0, 1.0, 1.0, 1.0, 1.0, 1.0, 1.0, 1.0, 1.0, 1.0, 1.0, 1.0, 1.0, 1.0, 1.0, 1.0, 1.0, 1.0, 1.0, 1.0, 1.0, 1.0, 1.0, 1.0, 1.0, 1.0, 1.0, 1.0, 1.0, 1.0, 1.0, 1.0, 1.0, 1.0, 1.0, 1.0, 1.0, 1.0, 1.0, 1.0])
me_cube_023.materials.append(mat_material_017)
me_cube_023.use_remesh_preserve_volume = False
me_cube_023.use_remesh_preserve_attributes = False
me_cube_023.use_mirror_vertex_groups = False
me_cube_023.update()
me_cube_004 = bpy.data.meshes.new('Cube.004')
me_cube_004.from_pydata([(-25.0, -25.0, -25.0), (-25.0, 25.0, -25.0), (25.0, 25.0, -25.0), (25.0, -25.0, -25.0), (-25.0, -25.0, 25.0), (-25.0, 25.0, 25.0), (25.0, 25.0, 25.0), (25.0, -25.0, 25.0)], [], [(5, 1, 0), (6, 2, 1), (7, 3, 2), (4, 0, 3), (1, 2, 3), (6, 5, 4), (4, 5, 0), (5, 6, 1), (6, 7, 2), (7, 4, 3), (0, 1, 3), (7, 6, 4)])
_uv = me_cube_004.uv_layers.new(name='UVMap')
_uv.uv.foreach_set('vector', [0.9999, 0.5, 0.75, 0.5, 0.75, 0.25, 0.25, 0.5, 0.5, 0.5, 0.5, 0.75, 0.25, 0.25, 0.5, 0.25, 0.5, 0.5, 0.25, 8.659e-05, 0.5, 8.663e-05, 0.5, 0.25, 0.75, 0.5, 0.5, 0.5, 0.5, 0.25, 0.25, 0.5, 8.659e-05, 0.5, 8.659e-05, 0.25, 0.9999, 0.25, 0.9999, 0.5, 0.75, 0.25, 0.25, 0.75, 0.25, 0.5, 0.5, 0.75, 0.25, 0.5, 0.25, 0.25, 0.5, 0.5, 0.25, 0.25, 0.25, 8.659e-05, 0.5, 0.25, 0.75, 0.25, 0.75, 0.5, 0.5, 0.25, 0.25, 0.25, 0.25, 0.5, 8.659e-05, 0.25])
me_cube_004.materials.append(mat_material_006)
me_cube_004.use_remesh_preserve_volume = False
me_cube_004.use_remesh_preserve_attributes = False
me_cube_004.use_mirror_vertex_groups = False
me_cube_004.update()
me_cube_015 = bpy.data.meshes.new('Cube.015')
me_cube_015.from_pydata([(-25.0, -25.0, -25.0), (-25.0, 25.0, -25.0), (25.0, 25.0, -25.0), (25.0, -25.0, -25.0), (-25.0, -25.0, 25.0), (-25.0, 25.0, 25.0), (25.0, 25.0, 25.0), (25.0, -25.0, 25.0)], [], [(5, 1, 0), (6, 2, 1), (7, 3, 2), (4, 0, 3), (1, 2, 3), (6, 5, 4), (4, 5, 0), (5, 6, 1), (6, 7, 2), (7, 4, 3), (0, 1, 3), (7, 6, 4)])
_uv = me_cube_015.uv_layers.new(name='UVMap')
_uv.uv.foreach_set('vector', [0.9999, 0.5, 0.75, 0.5, 0.75, 0.25, 0.25, 0.5, 0.5, 0.5, 0.5, 0.75, 0.25, 0.25, 0.5, 0.25, 0.5, 0.5, 0.25, 8.659e-05, 0.5, 8.663e-05, 0.5, 0.25, 0.75, 0.5, 0.5, 0.5, 0.5, 0.25, 0.25, 0.5, 8.659e-05, 0.5, 8.659e-05, 0.25, 0.9999, 0.25, 0.9999, 0.5, 0.75, 0.25, 0.25, 0.75, 0.25, 0.5, 0.5, 0.75, 0.25, 0.5, 0.25, 0.25, 0.5, 0.5, 0.25, 0.25, 0.25, 8.659e-05, 0.5, 0.25, 0.75, 0.25, 0.75, 0.5, 0.5, 0.25, 0.25, 0.25, 0.25, 0.5, 8.659e-05, 0.25])
me_cube_015.materials.append(mat_material_013)
me_cube_015.use_remesh_preserve_volume = False
me_cube_015.use_remesh_preserve_attributes = False
me_cube_015.use_mirror_vertex_groups = False
me_cube_015.update()
me_cube_016 = bpy.data.meshes.new('Cube.016')
me_cube_016.from_pydata([(-25.0, -25.0, -25.0), (-25.0, 25.0, -25.0), (25.0, 25.0, -25.0), (25.0, -25.0, -25.0), (-25.0, -25.0, 25.0), (-25.0, 25.0, 25.0), (25.0, 25.0, 25.0), (25.0, -25.0, 25.0)], [], [(5, 1, 0), (6, 2, 1), (7, 3, 2), (4, 0, 3), (1, 2, 3), (6, 5, 4), (4, 5, 0), (5, 6, 1), (6, 7, 2), (7, 4, 3), (0, 1, 3), (7, 6, 4)])
_uv = me_cube_016.uv_layers.new(name='UVMap')
_uv.uv.foreach_set('vector', [0.9999, 0.5, 0.75, 0.5, 0.75, 0.25, 0.25, 0.5, 0.5, 0.5, 0.5, 0.75, 0.25, 0.25, 0.5, 0.25, 0.5, 0.5, 0.25, 8.659e-05, 0.5, 8.663e-05, 0.5, 0.25, 0.75, 0.5, 0.5, 0.5, 0.5, 0.25, 0.25, 0.5, 8.659e-05, 0.5, 8.659e-05, 0.25, 0.9999, 0.25, 0.9999, 0.5, 0.75, 0.25, 0.25, 0.75, 0.25, 0.5, 0.5, 0.75, 0.25, 0.5, 0.25, 0.25, 0.5, 0.5, 0.25, 0.25, 0.25, 8.659e-05, 0.5, 0.25, 0.75, 0.25, 0.75, 0.5, 0.5, 0.25, 0.25, 0.25, 0.25, 0.5, 8.659e-05, 0.25])
_ca = me_cube_016.color_attributes.new('Col', 'BYTE_COLOR', 'CORNER')
_ca.data.foreach_set('color', [1.0, 1.0, 1.0, 1.0, 1.0, 1.0, 1.0, 1.0, 1.0, 1.0, 1.0, 1.0, 1.0, 1.0, 1.0, 1.0, 1.0, 1.0, 1.0, 1.0, 1.0, 1.0, 1.0, 1.0, 1.0, 1.0, 1.0, 1.0, 1.0, 1.0, 1.0, 1.0, 1.0, 1.0, 1.0, 1.0, 1.0, 1.0, 1.0, 1.0, 1.0, 1.0, 1.0, 1.0, 1.0, 1.0, 1.0, 1.0, 1.0, 1.0, 1.0, 1.0, 1.0, 1.0, 1.0, 1.0, 1.0, 1.0, 1.0, 1.0, 1.0, 1.0, 1.0, 1.0, 1.0, 1.0, 1.0, 1.0, 1.0, 1.0, 1.0, 1.0, 1.0, 1.0, 1.0, 1.0, 1.0, 1.0, 1.0, 1.0, 1.0, 1.0, 1.0, 1.0, 1.0, 1.0, 1.0, 1.0, 1.0, 1.0, 1.0, 1.0, 1.0, 1.0, 1.0, 1.0, 1.0, 1.0, 1.0, 1.0, 1.0, 1.0, 1.0, 1.0, 1.0, 1.0, 1.0, 1.0, 1.0, 1.0, 1.0, 1.0, 1.0, 1.0, 1.0, 1.0, 1.0, 1.0, 1.0, 1.0, 1.0, 1.0, 1.0, 1.0, 1.0, 1.0, 1.0, 1.0, 1.0, 1.0, 1.0, 1.0, 1.0, 1.0, 1.0, 1.0, 1.0, 1.0, 1.0, 1.0, 1.0, 1.0, 1.0, 1.0])
me_cube_016.materials.append(mat_material_014)
me_cube_016.use_remesh_preserve_volume = False
me_cube_016.use_remesh_preserve_attributes = False
me_cube_016.use_mirror_vertex_groups = False
me_cube_016.update()
me_cube_017 = bpy.data.meshes.new('Cube.017')
me_cube_017.from_pydata([(-25.0, -25.0, -25.0), (-25.0, 25.0, -25.0), (25.0, 25.0, -25.0), (25.0, -25.0, -25.0), (-25.0, -25.0, 25.0), (-25.0, 25.0, 25.0), (25.0, 25.0, 25.0), (25.0, -25.0, 25.0)], [], [(5, 1, 0), (6, 2, 1), (7, 3, 2), (4, 0, 3), (1, 2, 3), (6, 5, 4), (4, 5, 0), (5, 6, 1), (6, 7, 2), (7, 4, 3), (0, 1, 3), (7, 6, 4)])
_uv = me_cube_017.uv_layers.new(name='UVMap')
_uv.uv.foreach_set('vector', [0.9999, 0.5, 0.75, 0.5, 0.75, 0.25, 0.25, 0.5, 0.5, 0.5, 0.5, 0.75, 0.25, 0.25, 0.5, 0.25, 0.5, 0.5, 0.25, 8.659e-05, 0.5, 8.663e-05, 0.5, 0.25, 0.75, 0.5, 0.5, 0.5, 0.5, 0.25, 0.25, 0.5, 8.659e-05, 0.5, 8.659e-05, 0.25, 0.9999, 0.25, 0.9999, 0.5, 0.75, 0.25, 0.25, 0.75, 0.25, 0.5, 0.5, 0.75, 0.25, 0.5, 0.25, 0.25, 0.5, 0.5, 0.25, 0.25, 0.25, 8.659e-05, 0.5, 0.25, 0.75, 0.25, 0.75, 0.5, 0.5, 0.25, 0.25, 0.25, 0.25, 0.5, 8.659e-05, 0.25])
_ca = me_cube_017.color_attributes.new('Col', 'BYTE_COLOR', 'CORNER')
_ca.data.foreach_set('color', [1.0, 1.0, 1.0, 1.0, 1.0, 1.0, 1.0, 1.0, 1.0, 1.0, 1.0, 1.0, 1.0, 1.0, 1.0, 1.0, 1.0, 1.0, 1.0, 1.0, 1.0, 1.0, 1.0, 1.0, 1.0, 1.0, 1.0, 1.0, 1.0, 1.0, 1.0, 1.0, 1.0, 1.0, 1.0, 1.0, 1.0, 1.0, 1.0, 1.0, 1.0, 1.0, 1.0, 1.0, 1.0, 1.0, 1.0, 1.0, 1.0, 1.0, 1.0, 1.0, 1.0, 1.0, 1.0, 1.0, 1.0, 1.0, 1.0, 1.0, 1.0, 1.0, 1.0, 1.0, 1.0, 1.0, 1.0, 1.0, 1.0, 1.0, 1.0, 1.0, 1.0, 1.0, 1.0, 1.0, 1.0, 1.0, 1.0, 1.0, 1.0, 1.0, 1.0, 1.0, 1.0, 1.0, 1.0, 1.0, 1.0, 1.0, 1.0, 1.0, 1.0, 1.0, 1.0, 1.0, 1.0, 1.0, 1.0, 1.0, 1.0, 1.0, 1.0, 1.0, 1.0, 1.0, 1.0, 1.0, 1.0, 1.0, 1.0, 1.0, 1.0, 1.0, 1.0, 1.0, 1.0, 1.0, 1.0, 1.0, 1.0, 1.0, 1.0, 1.0, 1.0, 1.0, 1.0, 1.0, 1.0, 1.0, 1.0, 1.0, 1.0, 1.0, 1.0, 1.0, 1.0, 1.0, 1.0, 1.0, 1.0, 1.0, 1.0, 1.0])
me_cube_017.materials.append(mat_material_015)
me_cube_017.use_remesh_preserve_volume = False
me_cube_017.use_remesh_preserve_attributes = False
me_cube_017.use_mirror_vertex_groups = False
me_cube_017.update()
me_cube_018 = bpy.data.meshes.new('Cube.018')
me_cube_018.from_pydata([(-25.0, -25.0, -25.0), (-25.0, 25.0, -25.0), (25.0, 25.0, -25.0), (25.0, -25.0, -25.0), (-25.0, -25.0, 25.0), (-25.0, 25.0, 25.0), (25.0, 25.0, 25.0), (25.0, -25.0, 25.0)], [], [(5, 1, 0), (6, 2, 1), (7, 3, 2), (4, 0, 3), (1, 2, 3), (6, 5, 4), (4, 5, 0), (5, 6, 1), (6, 7, 2), (7, 4, 3), (0, 1, 3), (7, 6, 4)])
_uv = me_cube_018.uv_layers.new(name='UVMap')
_uv.uv.foreach_set('vector', [0.9999, 0.5, 0.75, 0.5, 0.75, 0.25, 0.25, 0.5, 0.5, 0.5, 0.5, 0.75, 0.25, 0.25, 0.5, 0.25, 0.5, 0.5, 0.25, 8.659e-05, 0.5, 8.663e-05, 0.5, 0.25, 0.75, 0.5, 0.5, 0.5, 0.5, 0.25, 0.25, 0.5, 8.659e-05, 0.5, 8.659e-05, 0.25, 0.9999, 0.25, 0.9999, 0.5, 0.75, 0.25, 0.25, 0.75, 0.25, 0.5, 0.5, 0.75, 0.25, 0.5, 0.25, 0.25, 0.5, 0.5, 0.25, 0.25, 0.25, 8.659e-05, 0.5, 0.25, 0.75, 0.25, 0.75, 0.5, 0.5, 0.25, 0.25, 0.25, 0.25, 0.5, 8.659e-05, 0.25])
_ca = me_cube_018.color_attributes.new('Col', 'BYTE_COLOR', 'CORNER')
_ca.data.foreach_set('color', [1.0, 1.0, 1.0, 1.0, 1.0, 1.0, 1.0, 1.0, 1.0, 1.0, 1.0, 1.0, 1.0, 1.0, 1.0, 1.0, 1.0, 1.0, 1.0, 1.0, 1.0, 1.0, 1.0, 1.0, 1.0, 1.0, 1.0, 1.0, 1.0, 1.0, 1.0, 1.0, 1.0, 1.0, 1.0, 1.0, 1.0, 1.0, 1.0, 1.0, 1.0, 1.0, 1.0, 1.0, 1.0, 1.0, 1.0, 1.0, 1.0, 1.0, 1.0, 1.0, 1.0, 1.0, 1.0, 1.0, 1.0, 1.0, 1.0, 1.0, 1.0, 1.0, 1.0, 1.0, 1.0, 1.0, 1.0, 1.0, 1.0, 1.0, 1.0, 1.0, 1.0, 1.0, 1.0, 1.0, 1.0, 1.0, 1.0, 1.0, 1.0, 1.0, 1.0, 1.0, 1.0, 1.0, 1.0, 1.0, 1.0, 1.0, 1.0, 1.0, 1.0, 1.0, 1.0, 1.0, 1.0, 1.0, 1.0, 1.0, 1.0, 1.0, 1.0, 1.0, 1.0, 1.0, 1.0, 1.0, 1.0, 1.0, 1.0, 1.0, 1.0, 1.0, 1.0, 1.0, 1.0, 1.0, 1.0, 1.0, 1.0, 1.0, 1.0, 1.0, 1.0, 1.0, 1.0, 1.0, 1.0, 1.0, 1.0, 1.0, 1.0, 1.0, 1.0, 1.0, 1.0, 1.0, 1.0, 1.0, 1.0, 1.0, 1.0, 1.0])
me_cube_018.materials.append(mat_material_016)
me_cube_018.use_remesh_preserve_volume = False
me_cube_018.use_remesh_preserve_attributes = False
me_cube_018.use_mirror_vertex_groups = False
me_cube_018.update()
me_cube_022 = bpy.data.meshes.new('Cube.022')
me_cube_022.from_pydata([(-25.0, -25.0, -25.0), (-25.0, 25.0, -25.0), (25.0, 25.0, -25.0), (25.0, -25.0, -25.0), (-25.0, -25.0, 25.0), (-25.0, 25.0, 25.0), (25.0, 25.0, 25.0), (25.0, -25.0, 25.0)], [], [(5, 1, 0), (6, 2, 1), (7, 3, 2), (4, 0, 3), (1, 2, 3), (6, 5, 4), (4, 5, 0), (5, 6, 1), (6, 7, 2), (7, 4, 3), (0, 1, 3), (7, 6, 4)])
_uv = me_cube_022.uv_layers.new(name='UVMap')
_uv.uv.foreach_set('vector', [0.9999, 0.5, 0.75, 0.5, 0.75, 0.25, 0.25, 0.5, 0.5, 0.5, 0.5, 0.75, 0.25, 0.25, 0.5, 0.25, 0.5, 0.5, 0.25, 8.659e-05, 0.5, 8.663e-05, 0.5, 0.25, 0.75, 0.5, 0.5, 0.5, 0.5, 0.25, 0.25, 0.5, 8.659e-05, 0.5, 8.659e-05, 0.25, 0.9999, 0.25, 0.9999, 0.5, 0.75, 0.25, 0.25, 0.75, 0.25, 0.5, 0.5, 0.75, 0.25, 0.5, 0.25, 0.25, 0.5, 0.5, 0.25, 0.25, 0.25, 8.659e-05, 0.5, 0.25, 0.75, 0.25, 0.75, 0.5, 0.5, 0.25, 0.25, 0.25, 0.25, 0.5, 8.659e-05, 0.25])
_ca = me_cube_022.color_attributes.new('Col', 'BYTE_COLOR', 'CORNER')
_ca.data.foreach_set('color', [1.0, 1.0, 1.0, 1.0, 1.0, 1.0, 1.0, 1.0, 1.0, 1.0, 1.0, 1.0, 1.0, 1.0, 1.0, 1.0, 1.0, 1.0, 1.0, 1.0, 1.0, 1.0, 1.0, 1.0, 1.0, 1.0, 1.0, 1.0, 1.0, 1.0, 1.0, 1.0, 1.0, 1.0, 1.0, 1.0, 1.0, 1.0, 1.0, 1.0, 1.0, 1.0, 1.0, 1.0, 1.0, 1.0, 1.0, 1.0, 1.0, 1.0, 1.0, 1.0, 1.0, 1.0, 1.0, 1.0, 1.0, 1.0, 1.0, 1.0, 1.0, 1.0, 1.0, 1.0, 1.0, 1.0, 1.0, 1.0, 1.0, 1.0, 1.0, 1.0, 1.0, 1.0, 1.0, 1.0, 1.0, 1.0, 1.0, 1.0, 1.0, 1.0, 1.0, 1.0, 1.0, 1.0, 1.0, 1.0, 1.0, 1.0, 1.0, 1.0, 1.0, 1.0, 1.0, 1.0, 1.0, 1.0, 1.0, 1.0, 1.0, 1.0, 1.0, 1.0, 1.0, 1.0, 1.0, 1.0, 1.0, 1.0, 1.0, 1.0, 1.0, 1.0, 1.0, 1.0, 1.0, 1.0, 1.0, 1.0, 1.0, 1.0, 1.0, 1.0, 1.0, 1.0, 1.0, 1.0, 1.0, 1.0, 1.0, 1.0, 1.0, 1.0, 1.0, 1.0, 1.0, 1.0, 1.0, 1.0, 1.0, 1.0, 1.0, 1.0])
me_cube_022.materials.append(mat_material_017)
me_cube_022.use_remesh_preserve_volume = False
me_cube_022.use_remesh_preserve_attributes = False
me_cube_022.use_mirror_vertex_groups = False
me_cube_022.update()
me_cube_000 = bpy.data.meshes.new('Cube.000')
me_cube_000.from_pydata([(-25.0, -25.0, -25.0), (-25.0, 25.0, -25.0), (25.0, 25.0, -25.0), (25.0, -25.0, -25.0), (-25.0, -25.0, 25.0), (-25.0, 25.0, 25.0), (25.0, 25.0, 25.0), (25.0, -25.0, 25.0)], [], [(5, 1, 0), (6, 2, 1), (7, 3, 2), (4, 0, 3), (1, 2, 3), (6, 5, 4), (4, 5, 0), (5, 6, 1), (6, 7, 2), (7, 4, 3), (0, 1, 3), (7, 6, 4)])
_uv = me_cube_000.uv_layers.new(name='UVMap')
_uv.uv.foreach_set('vector', [0.9999, 0.5, 0.75, 0.5, 0.75, 0.25, 0.25, 0.5, 0.5, 0.5, 0.5, 0.75, 0.25, 0.25, 0.5, 0.25, 0.5, 0.5, 0.25, 8.659e-05, 0.5, 8.663e-05, 0.5, 0.25, 0.75, 0.5, 0.5, 0.5, 0.5, 0.25, 0.25, 0.5, 8.659e-05, 0.5, 8.659e-05, 0.25, 0.9999, 0.25, 0.9999, 0.5, 0.75, 0.25, 0.25, 0.75, 0.25, 0.5, 0.5, 0.75, 0.25, 0.5, 0.25, 0.25, 0.5, 0.5, 0.25, 0.25, 0.25, 8.659e-05, 0.5, 0.25, 0.75, 0.25, 0.75, 0.5, 0.5, 0.25, 0.25, 0.25, 0.25, 0.5, 8.659e-05, 0.25])
_ca = me_cube_000.color_attributes.new('Col', 'BYTE_COLOR', 'CORNER')
_ca.data.foreach_set('color', [1.0, 1.0, 1.0, 1.0, 1.0, 1.0, 1.0, 1.0, 1.0, 1.0, 1.0, 1.0, 1.0, 1.0, 1.0, 1.0, 1.0, 1.0, 1.0, 1.0, 1.0, 1.0, 1.0, 1.0, 1.0, 1.0, 1.0, 1.0, 1.0, 1.0, 1.0, 1.0, 1.0, 1.0, 1.0, 1.0, 1.0, 1.0, 1.0, 1.0, 1.0, 1.0, 1.0, 1.0, 1.0, 1.0, 1.0, 1.0, 1.0, 1.0, 1.0, 1.0, 1.0, 1.0, 1.0, 1.0, 1.0, 1.0, 1.0, 1.0, 1.0, 1.0, 1.0, 1.0, 1.0, 1.0, 1.0, 1.0, 1.0, 1.0, 1.0, 1.0, 1.0, 1.0, 1.0, 1.0, 1.0, 1.0, 1.0, 1.0, 1.0, 1.0, 1.0, 1.0, 1.0, 1.0, 1.0, 1.0, 1.0, 1.0, 1.0, 1.0, 1.0, 1.0, 1.0, 1.0, 1.0, 1.0, 1.0, 1.0, 1.0, 1.0, 1.0, 1.0, 1.0, 1.0, 1.0, 1.0, 1.0, 1.0, 1.0, 1.0, 1.0, 1.0, 1.0, 1.0, 1.0, 1.0, 1.0, 1.0, 1.0, 1.0, 1.0, 1.0, 1.0, 1.0, 1.0, 1.0, 1.0, 1.0, 1.0, 1.0, 1.0, 1.0, 1.0, 1.0, 1.0, 1.0, 1.0, 1.0, 1.0, 1.0, 1.0, 1.0])
me_cube_000.materials.append(mat_material_000)
me_cube_000.use_remesh_preserve_volume = False
me_cube_000.use_remesh_preserve_attributes = False
me_cube_000.use_mirror_vertex_groups = False
me_cube_000.update()
me_cube_001 = bpy.data.meshes.new('Cube.001')
me_cube_001.from_pydata([(-25.0, -25.0, -25.0), (-25.0, 25.0, -25.0), (25.0, 25.0, -25.0), (25.0, -25.0, -25.0), (-25.0, -25.0, 25.0), (-25.0, 25.0, 25.0), (25.0, 25.0, 25.0), (25.0, -25.0, 25.0)], [], [(5, 1, 0), (6, 2, 1), (7, 3, 2), (4, 0, 3), (1, 2, 3), (6, 5, 4), (4, 5, 0), (5, 6, 1), (6, 7, 2), (7, 4, 3), (0, 1, 3), (7, 6, 4)])
_uv = me_cube_001.uv_layers.new(name='UVMap')
_uv.uv.foreach_set('vector', [0.9999, 0.5, 0.75, 0.5, 0.75, 0.25, 0.25, 0.5, 0.5, 0.5, 0.5, 0.75, 0.25, 0.25, 0.5, 0.25, 0.5, 0.5, 0.25, 8.659e-05, 0.5, 8.663e-05, 0.5, 0.25, 0.75, 0.5, 0.5, 0.5, 0.5, 0.25, 0.25, 0.5, 8.659e-05, 0.5, 8.659e-05, 0.25, 0.9999, 0.25, 0.9999, 0.5, 0.75, 0.25, 0.25, 0.75, 0.25, 0.5, 0.5, 0.75, 0.25, 0.5, 0.25, 0.25, 0.5, 0.5, 0.25, 0.25, 0.25, 8.659e-05, 0.5, 0.25, 0.75, 0.25, 0.75, 0.5, 0.5, 0.25, 0.25, 0.25, 0.25, 0.5, 8.659e-05, 0.25])
_ca = me_cube_001.color_attributes.new('Col', 'BYTE_COLOR', 'CORNER')
_ca.data.foreach_set('color', [1.0, 1.0, 1.0, 1.0, 1.0, 1.0, 1.0, 1.0, 1.0, 1.0, 1.0, 1.0, 1.0, 1.0, 1.0, 1.0, 1.0, 1.0, 1.0, 1.0, 1.0, 1.0, 1.0, 1.0, 1.0, 1.0, 1.0, 1.0, 1.0, 1.0, 1.0, 1.0, 1.0, 1.0, 1.0, 1.0, 1.0, 1.0, 1.0, 1.0, 1.0, 1.0, 1.0, 1.0, 1.0, 1.0, 1.0, 1.0, 1.0, 1.0, 1.0, 1.0, 1.0, 1.0, 1.0, 1.0, 1.0, 1.0, 1.0, 1.0, 1.0, 1.0, 1.0, 1.0, 1.0, 1.0, 1.0, 1.0, 1.0, 1.0, 1.0, 1.0, 1.0, 1.0, 1.0, 1.0, 1.0, 1.0, 1.0, 1.0, 1.0, 1.0, 1.0, 1.0, 1.0, 1.0, 1.0, 1.0, 1.0, 1.0, 1.0, 1.0, 1.0, 1.0, 1.0, 1.0, 1.0, 1.0, 1.0, 1.0, 1.0, 1.0, 1.0, 1.0, 1.0, 1.0, 1.0, 1.0, 1.0, 1.0, 1.0, 1.0, 1.0, 1.0, 1.0, 1.0, 1.0, 1.0, 1.0, 1.0, 1.0, 1.0, 1.0, 1.0, 1.0, 1.0, 1.0, 1.0, 1.0, 1.0, 1.0, 1.0, 1.0, 1.0, 1.0, 1.0, 1.0, 1.0, 1.0, 1.0, 1.0, 1.0, 1.0, 1.0])
me_cube_001.materials.append(mat_material_001)
me_cube_001.use_remesh_preserve_volume = False
me_cube_001.use_remesh_preserve_attributes = False
me_cube_001.use_mirror_vertex_groups = False
me_cube_001.update()
me_cube_003 = bpy.data.meshes.new('Cube.003')
me_cube_003.from_pydata([(-25.0, -25.0, -25.0), (-25.0, 25.0, -25.0), (25.0, 25.0, -25.0), (25.0, -25.0, -25.0), (-25.0, -25.0, 25.0), (-25.0, 25.0, 25.0), (25.0, 25.0, 25.0), (25.0, -25.0, 25.0)], [], [(5, 1, 0), (6, 2, 1), (7, 3, 2), (4, 0, 3), (1, 2, 3), (6, 5, 4), (4, 5, 0), (5, 6, 1), (6, 7, 2), (7, 4, 3), (0, 1, 3), (7, 6, 4)])
_uv = me_cube_003.uv_layers.new(name='UVMap')
_uv.uv.foreach_set('vector', [0.9999, 0.5, 0.75, 0.5, 0.75, 0.25, 0.25, 0.5, 0.5, 0.5, 0.5, 0.75, 0.25, 0.25, 0.5, 0.25, 0.5, 0.5, 0.25, 8.659e-05, 0.5, 8.663e-05, 0.5, 0.25, 0.75, 0.5, 0.5, 0.5, 0.5, 0.25, 0.25, 0.5, 8.659e-05, 0.5, 8.659e-05, 0.25, 0.9999, 0.25, 0.9999, 0.5, 0.75, 0.25, 0.25, 0.75, 0.25, 0.5, 0.5, 0.75, 0.25, 0.5, 0.25, 0.25, 0.5, 0.5, 0.25, 0.25, 0.25, 8.659e-05, 0.5, 0.25, 0.75, 0.25, 0.75, 0.5, 0.5, 0.25, 0.25, 0.25, 0.25, 0.5, 8.659e-05, 0.25])
_ca = me_cube_003.color_attributes.new('Col', 'BYTE_COLOR', 'CORNER')
_ca.data.foreach_set('color', [1.0, 1.0, 1.0, 1.0, 1.0, 1.0, 1.0, 1.0, 1.0, 1.0, 1.0, 1.0, 1.0, 1.0, 1.0, 1.0, 1.0, 1.0, 1.0, 1.0, 1.0, 1.0, 1.0, 1.0, 1.0, 1.0, 1.0, 1.0, 1.0, 1.0, 1.0, 1.0, 1.0, 1.0, 1.0, 1.0, 1.0, 1.0, 1.0, 1.0, 1.0, 1.0, 1.0, 1.0, 1.0, 1.0, 1.0, 1.0, 1.0, 1.0, 1.0, 1.0, 1.0, 1.0, 1.0, 1.0, 1.0, 1.0, 1.0, 1.0, 1.0, 1.0, 1.0, 1.0, 1.0, 1.0, 1.0, 1.0, 1.0, 1.0, 1.0, 1.0, 1.0, 1.0, 1.0, 1.0, 1.0, 1.0, 1.0, 1.0, 1.0, 1.0, 1.0, 1.0, 1.0, 1.0, 1.0, 1.0, 1.0, 1.0, 1.0, 1.0, 1.0, 1.0, 1.0, 1.0, 1.0, 1.0, 1.0, 1.0, 1.0, 1.0, 1.0, 1.0, 1.0, 1.0, 1.0, 1.0, 1.0, 1.0, 1.0, 1.0, 1.0, 1.0, 1.0, 1.0, 1.0, 1.0, 1.0, 1.0, 1.0, 1.0, 1.0, 1.0, 1.0, 1.0, 1.0, 1.0, 1.0, 1.0, 1.0, 1.0, 1.0, 1.0, 1.0, 1.0, 1.0, 1.0, 1.0, 1.0, 1.0, 1.0, 1.0, 1.0])
me_cube_003.materials.append(mat_material_002)
me_cube_003.use_remesh_preserve_volume = False
me_cube_003.use_remesh_preserve_attributes = False
me_cube_003.use_mirror_vertex_groups = False
me_cube_003.update()
me_cube_005 = bpy.data.meshes.new('Cube.005')
me_cube_005.from_pydata([(-25.0, -25.0, -25.0), (-25.0, 25.0, -25.0), (25.0, 25.0, -25.0), (25.0, -25.0, -25.0), (-25.0, -25.0, 25.0), (-25.0, 25.0, 25.0), (25.0, 25.0, 25.0), (25.0, -25.0, 25.0)], [], [(5, 1, 0), (6, 2, 1), (7, 3, 2), (4, 0, 3), (1, 2, 3), (6, 5, 4), (4, 5, 0), (5, 6, 1), (6, 7, 2), (7, 4, 3), (0, 1, 3), (7, 6, 4)])
_uv = me_cube_005.uv_layers.new(name='UVMap')
_uv.uv.foreach_set('vector', [0.9999, 0.5, 0.75, 0.5, 0.75, 0.25, 0.25, 0.5, 0.5, 0.5, 0.5, 0.75, 0.25, 0.25, 0.5, 0.25, 0.5, 0.5, 0.25, 8.659e-05, 0.5, 8.663e-05, 0.5, 0.25, 0.75, 0.5, 0.5, 0.5, 0.5, 0.25, 0.25, 0.5, 8.659e-05, 0.5, 8.659e-05, 0.25, 0.9999, 0.25, 0.9999, 0.5, 0.75, 0.25, 0.25, 0.75, 0.25, 0.5, 0.5, 0.75, 0.25, 0.5, 0.25, 0.25, 0.5, 0.5, 0.25, 0.25, 0.25, 8.659e-05, 0.5, 0.25, 0.75, 0.25, 0.75, 0.5, 0.5, 0.25, 0.25, 0.25, 0.25, 0.5, 8.659e-05, 0.25])
_ca = me_cube_005.color_attributes.new('Col', 'BYTE_COLOR', 'CORNER')
_ca.data.foreach_set('color', [1.0, 1.0, 1.0, 1.0, 1.0, 1.0, 1.0, 1.0, 1.0, 1.0, 1.0, 1.0, 1.0, 1.0, 1.0, 1.0, 1.0, 1.0, 1.0, 1.0, 1.0, 1.0, 1.0, 1.0, 1.0, 1.0, 1.0, 1.0, 1.0, 1.0, 1.0, 1.0, 1.0, 1.0, 1.0, 1.0, 1.0, 1.0, 1.0, 1.0, 1.0, 1.0, 1.0, 1.0, 1.0, 1.0, 1.0, 1.0, 1.0, 1.0, 1.0, 1.0, 1.0, 1.0, 1.0, 1.0, 1.0, 1.0, 1.0, 1.0, 1.0, 1.0, 1.0, 1.0, 1.0, 1.0, 1.0, 1.0, 1.0, 1.0, 1.0, 1.0, 1.0, 1.0, 1.0, 1.0, 1.0, 1.0, 1.0, 1.0, 1.0, 1.0, 1.0, 1.0, 1.0, 1.0, 1.0, 1.0, 1.0, 1.0, 1.0, 1.0, 1.0, 1.0, 1.0, 1.0, 1.0, 1.0, 1.0, 1.0, 1.0, 1.0, 1.0, 1.0, 1.0, 1.0, 1.0, 1.0, 1.0, 1.0, 1.0, 1.0, 1.0, 1.0, 1.0, 1.0, 1.0, 1.0, 1.0, 1.0, 1.0, 1.0, 1.0, 1.0, 1.0, 1.0, 1.0, 1.0, 1.0, 1.0, 1.0, 1.0, 1.0, 1.0, 1.0, 1.0, 1.0, 1.0, 1.0, 1.0, 1.0, 1.0, 1.0, 1.0])
me_cube_005.materials.append(mat_material_003)
me_cube_005.use_remesh_preserve_volume = False
me_cube_005.use_remesh_preserve_attributes = False
me_cube_005.use_mirror_vertex_groups = False
me_cube_005.update()
me_cube_006 = bpy.data.meshes.new('Cube.006')
me_cube_006.from_pydata([(-25.0, -25.0, -25.0), (-25.0, 25.0, -25.0), (25.0, 25.0, -25.0), (25.0, -25.0, -25.0), (-25.0, -25.0, 25.0), (-25.0, 25.0, 25.0), (25.0, 25.0, 25.0), (25.0, -25.0, 25.0)], [], [(5, 1, 0), (6, 2, 1), (7, 3, 2), (4, 0, 3), (1, 2, 3), (6, 5, 4), (4, 5, 0), (5, 6, 1), (6, 7, 2), (7, 4, 3), (0, 1, 3), (7, 6, 4)])
_uv = me_cube_006.uv_layers.new(name='UVMap')
_uv.uv.foreach_set('vector', [0.9999, 0.5, 0.75, 0.5, 0.75, 0.25, 0.25, 0.5, 0.5, 0.5, 0.5, 0.75, 0.25, 0.25, 0.5, 0.25, 0.5, 0.5, 0.25, 8.659e-05, 0.5, 8.663e-05, 0.5, 0.25, 0.75, 0.5, 0.5, 0.5, 0.5, 0.25, 0.25, 0.5, 8.659e-05, 0.5, 8.659e-05, 0.25, 0.9999, 0.25, 0.9999, 0.5, 0.75, 0.25, 0.25, 0.75, 0.25, 0.5, 0.5, 0.75, 0.25, 0.5, 0.25, 0.25, 0.5, 0.5, 0.25, 0.25, 0.25, 8.659e-05, 0.5, 0.25, 0.75, 0.25, 0.75, 0.5, 0.5, 0.25, 0.25, 0.25, 0.25, 0.5, 8.659e-05, 0.25])
_ca = me_cube_006.color_attributes.new('Col', 'BYTE_COLOR', 'CORNER')
_ca.data.foreach_set('color', [1.0, 1.0, 1.0, 1.0, 1.0, 1.0, 1.0, 1.0, 1.0, 1.0, 1.0, 1.0, 1.0, 1.0, 1.0, 1.0, 1.0, 1.0, 1.0, 1.0, 1.0, 1.0, 1.0, 1.0, 1.0, 1.0, 1.0, 1.0, 1.0, 1.0, 1.0, 1.0, 1.0, 1.0, 1.0, 1.0, 1.0, 1.0, 1.0, 1.0, 1.0, 1.0, 1.0, 1.0, 1.0, 1.0, 1.0, 1.0, 1.0, 1.0, 1.0, 1.0, 1.0, 1.0, 1.0, 1.0, 1.0, 1.0, 1.0, 1.0, 1.0, 1.0, 1.0, 1.0, 1.0, 1.0, 1.0, 1.0, 1.0, 1.0, 1.0, 1.0, 1.0, 1.0, 1.0, 1.0, 1.0, 1.0, 1.0, 1.0, 1.0, 1.0, 1.0, 1.0, 1.0, 1.0, 1.0, 1.0, 1.0, 1.0, 1.0, 1.0, 1.0, 1.0, 1.0, 1.0, 1.0, 1.0, 1.0, 1.0, 1.0, 1.0, 1.0, 1.0, 1.0, 1.0, 1.0, 1.0, 1.0, 1.0, 1.0, 1.0, 1.0, 1.0, 1.0, 1.0, 1.0, 1.0, 1.0, 1.0, 1.0, 1.0, 1.0, 1.0, 1.0, 1.0, 1.0, 1.0, 1.0, 1.0, 1.0, 1.0, 1.0, 1.0, 1.0, 1.0, 1.0, 1.0, 1.0, 1.0, 1.0, 1.0, 1.0, 1.0])
me_cube_006.materials.append(mat_material_004)
me_cube_006.use_remesh_preserve_volume = False
me_cube_006.use_remesh_preserve_attributes = False
me_cube_006.use_mirror_vertex_groups = False
me_cube_006.update()
me_cube_007 = bpy.data.meshes.new('Cube.007')
me_cube_007.from_pydata([(-25.0, -25.0, -25.0), (-25.0, 25.0, -25.0), (25.0, 25.0, -25.0), (25.0, -25.0, -25.0), (-25.0, -25.0, 25.0), (-25.0, 25.0, 25.0), (25.0, 25.0, 25.0), (25.0, -25.0, 25.0)], [], [(5, 1, 0), (6, 2, 1), (7, 3, 2), (4, 0, 3), (1, 2, 3), (6, 5, 4), (4, 5, 0), (5, 6, 1), (6, 7, 2), (7, 4, 3), (0, 1, 3), (7, 6, 4)])
_uv = me_cube_007.uv_layers.new(name='UVMap')
_uv.uv.foreach_set('vector', [0.9999, 0.5, 0.75, 0.5, 0.75, 0.25, 0.25, 0.5, 0.5, 0.5, 0.5, 0.75, 0.25, 0.25, 0.5, 0.25, 0.5, 0.5, 0.25, 8.659e-05, 0.5, 8.663e-05, 0.5, 0.25, 0.75, 0.5, 0.5, 0.5, 0.5, 0.25, 0.25, 0.5, 8.659e-05, 0.5, 8.659e-05, 0.25, 0.9999, 0.25, 0.9999, 0.5, 0.75, 0.25, 0.25, 0.75, 0.25, 0.5, 0.5, 0.75, 0.25, 0.5, 0.25, 0.25, 0.5, 0.5, 0.25, 0.25, 0.25, 8.659e-05, 0.5, 0.25, 0.75, 0.25, 0.75, 0.5, 0.5, 0.25, 0.25, 0.25, 0.25, 0.5, 8.659e-05, 0.25])
_ca = me_cube_007.color_attributes.new('Col', 'BYTE_COLOR', 'CORNER')
_ca.data.foreach_set('color', [1.0, 1.0, 1.0, 1.0, 1.0, 1.0, 1.0, 1.0, 1.0, 1.0, 1.0, 1.0, 1.0, 1.0, 1.0, 1.0, 1.0, 1.0, 1.0, 1.0, 1.0, 1.0, 1.0, 1.0, 1.0, 1.0, 1.0, 1.0, 1.0, 1.0, 1.0, 1.0, 1.0, 1.0, 1.0, 1.0, 1.0, 1.0, 1.0, 1.0, 1.0, 1.0, 1.0, 1.0, 1.0, 1.0, 1.0, 1.0, 1.0, 1.0, 1.0, 1.0, 1.0, 1.0, 1.0, 1.0, 1.0, 1.0, 1.0, 1.0, 1.0, 1.0, 1.0, 1.0, 1.0, 1.0, 1.0, 1.0, 1.0, 1.0, 1.0, 1.0, 1.0, 1.0, 1.0, 1.0, 1.0, 1.0, 1.0, 1.0, 1.0, 1.0, 1.0, 1.0, 1.0, 1.0, 1.0, 1.0, 1.0, 1.0, 1.0, 1.0, 1.0, 1.0, 1.0, 1.0, 1.0, 1.0, 1.0, 1.0, 1.0, 1.0, 1.0, 1.0, 1.0, 1.0, 1.0, 1.0, 1.0, 1.0, 1.0, 1.0, 1.0, 1.0, 1.0, 1.0, 1.0, 1.0, 1.0, 1.0, 1.0, 1.0, 1.0, 1.0, 1.0, 1.0, 1.0, 1.0, 1.0, 1.0, 1.0, 1.0, 1.0, 1.0, 1.0, 1.0, 1.0, 1.0, 1.0, 1.0, 1.0, 1.0, 1.0, 1.0])
me_cube_007.materials.append(mat_material_005)
me_cube_007.use_remesh_preserve_volume = False
me_cube_007.use_remesh_preserve_attributes = False
me_cube_007.use_mirror_vertex_groups = False
me_cube_007.update()

# ---- objects
ob_cube_020 = bpy.data.objects.new('Cube.020', me_cube_002)
ob_cube_017 = bpy.data.objects.new('Cube.017', me_cube_034)
ob_cube_016 = bpy.data.objects.new('Cube.016', me_cube_033)
ob_cube_015 = bpy.data.objects.new('Cube.015', me_cube_032)
ob_cube_014 = bpy.data.objects.new('Cube.014', me_cube_031)
ob_cube_013 = bpy.data.objects.new('Cube.013', me_cube_030)
ob_lamp_001 = bpy.data.objects.new('Lamp.001', light_lamp_001)
ob_cube_012 = bpy.data.objects.new('Cube.012', me_cube_029)
ob_cube_011 = bpy.data.objects.new('Cube.011', me_cube_028)
ob_cube_010 = bpy.data.objects.new('Cube.010', me_cube_027)
ob_cube_009 = bpy.data.objects.new('Cube.009', me_cube_026)
ob_cube_008 = bpy.data.objects.new('Cube.008', me_cube_025)
ob_cube_007 = bpy.data.objects.new('Cube.007', me_cube_024)
ob_cube_006 = bpy.data.objects.new('Cube.006', me_cube_023)
ob_cube_002 = bpy.data.objects.new('Cube.002', me_cube_004)
ob_lamp = bpy.data.objects.new('Lamp', light_lamp)
ob_camera = bpy.data.objects.new('Camera', cam_camera)
ob_cube_000 = bpy.data.objects.new('Cube.000', me_cube_015)
ob_cube_001 = bpy.data.objects.new('Cube.001', me_cube_016)
ob_cube_003 = bpy.data.objects.new('Cube.003', me_cube_017)
ob_cube_004 = bpy.data.objects.new('Cube.004', me_cube_018)
ob_cube_005 = bpy.data.objects.new('Cube.005', me_cube_022)
ob_cube_018 = bpy.data.objects.new('Cube.018', me_cube_000)
ob_lamp_002 = bpy.data.objects.new('Lamp.002', light_lamp_002)
ob_cube_019 = bpy.data.objects.new('Cube.019', me_cube_001)
ob_cube_021 = bpy.data.objects.new('Cube.021', me_cube_003)
ob_cube_022 = bpy.data.objects.new('Cube.022', me_cube_005)
ob_cube_023 = bpy.data.objects.new('Cube.023', me_cube_006)
ob_cube_024 = bpy.data.objects.new('Cube.024', me_cube_007)

# ---- transforms, parenting, visibility, modifiers, constraints
ob_cube_020.location = (-5.451, -2.486, 2.385)
ob_cube_020.rotation_euler = (8.894e-05, 1.571, 8.908e-05)
ob_cube_020.scale = (0.09219, 0.02216, 0.01286)
ob_cube_020.lineart.crease_threshold = 0.0
ob_cube_017.location = (5.525e-07, 17.18, 3.046)
ob_cube_017.scale = (0.04, 0.04, 0.04)
ob_cube_017.lineart.crease_threshold = 0.0
ob_cube_016.location = (5.525e-07, 21.61, 1.046)
ob_cube_016.scale = (0.04, 0.04, 0.04)
ob_cube_016.lineart.crease_threshold = 0.0
ob_cube_015.location = (5.525e-07, 20.34, 3.046)
ob_cube_015.scale = (0.04, 0.04, 0.04)
ob_cube_015.lineart.crease_threshold = 0.0
ob_cube_014.location = (5.525e-07, 18.61, 1.046)
ob_cube_014.scale = (0.04, 0.04, 0.04)
ob_cube_014.lineart.crease_threshold = 0.0
ob_cube_013.location = (5.525e-07, 15.61, 1.046)
ob_cube_013.scale = (0.04, 0.04, 0.04)
ob_cube_013.lineart.crease_threshold = 0.0
ob_lamp_001.location = (1.608, 19.55, 4.3)
ob_lamp_001.rotation_euler = (-2.806, -2.874, -0.778)
ob_lamp_001.lock_rotations_4d = False
ob_lamp_001.empty_display_type = 'ARROWS'
ob_lamp_001.color = (0.0, 0.0, 0.0, 0.0)
ob_lamp_001.lineart.crease_threshold = 0.0
ob_cube_012.location = (5.525e-07, 12.61, 1.046)
ob_cube_012.scale = (0.04, 0.04, 0.04)
ob_cube_012.lineart.crease_threshold = 0.0
ob_cube_011.location = (5.525e-07, 14.12, 3.046)
ob_cube_011.scale = (0.04, 0.04, 0.04)
ob_cube_011.lineart.crease_threshold = 0.0
ob_cube_010.location = (5.525e-07, 18.95, 5.071)
ob_cube_010.scale = (0.04, 0.04, 0.04)
ob_cube_010.lineart.crease_threshold = 0.0
ob_cube_009.location = (5.525e-07, 15.47, 5.071)
ob_cube_009.scale = (0.04, 0.04, 0.04)
ob_cube_009.lineart.crease_threshold = 0.0
ob_cube_008.location = (0.0, 4.048, 5.034)
ob_cube_008.scale = (0.04, 0.04, 0.04)
ob_cube_008.lineart.crease_threshold = 0.0
ob_cube_007.location = (0.0, 7.529, 5.034)
ob_cube_007.scale = (0.04, 0.04, 0.04)
ob_cube_007.lineart.crease_threshold = 0.0
ob_cube_006.location = (0.0, 2.705, 3.01)
ob_cube_006.scale = (0.04, 0.04, 0.04)
ob_cube_006.lineart.crease_threshold = 0.0
ob_cube_002.location = (0.0, 1.19, 1.01)
ob_cube_002.scale = (0.04, 0.04, 0.04)
ob_cube_002.lineart.crease_threshold = 0.0
ob_lamp.location = (-8.632, -1.735, 10.45)
ob_lamp.rotation_euler = (-3.365, -2.507, -2.104)
ob_lamp.lock_rotations_4d = False
ob_lamp.empty_display_type = 'ARROWS'
ob_lamp.color = (0.0, 0.0, 0.0, 0.0)
ob_lamp.lineart.crease_threshold = 0.0
ob_camera.location = (51.94, 6.187, 5.344)
ob_camera.rotation_euler = (1.476, 0.01082, 1.461)
ob_camera.lock_rotations_4d = False
ob_camera.empty_display_type = 'ARROWS'
ob_camera.color = (0.0, 0.0, 0.0, 0.0)
ob_camera.display_type = 'WIRE'
ob_camera.lineart.crease_threshold = 0.0
ob_cube_000.location = (0.0, 4.19, 1.01)
ob_cube_000.scale = (0.04, 0.04, 0.04)
ob_cube_000.lineart.crease_threshold = 0.0
ob_cube_001.location = (0.0, 7.19, 1.01)
ob_cube_001.scale = (0.04, 0.04, 0.04)
ob_cube_001.lineart.crease_threshold = 0.0
ob_cube_003.location = (0.0, 8.917, 3.01)
ob_cube_003.scale = (0.04, 0.04, 0.04)
ob_cube_003.lineart.crease_threshold = 0.0
ob_cube_004.location = (0.0, 10.19, 1.01)
ob_cube_004.scale = (0.04, 0.04, 0.04)
ob_cube_004.lineart.crease_threshold = 0.0
ob_cube_005.location = (0.0, 5.766, 3.01)
ob_cube_005.scale = (0.04, 0.04, 0.04)
ob_cube_005.lineart.crease_threshold = 0.0
ob_cube_018.location = (-11.73, -6.437, 5.075)
ob_cube_018.scale = (0.247, 0.1822, 0.01286)
ob_cube_018.lineart.crease_threshold = 0.0
ob_lamp_002.location = (7.423, 11.04, 15.82)
ob_lamp_002.rotation_euler = (-2.806, -2.874, -0.778)
ob_lamp_002.lock_rotations_4d = False
ob_lamp_002.empty_display_type = 'ARROWS'
ob_lamp_002.color = (0.0, 0.0, 0.0, 0.0)
ob_lamp_002.lineart.crease_threshold = 0.0
ob_cube_019.location = (-5.451, -10.41, 2.385)
ob_cube_019.rotation_euler = (8.894e-05, 1.571, 8.908e-05)
ob_cube_019.scale = (0.09219, 0.02216, 0.01286)
ob_cube_019.lineart.crease_threshold = 0.0
ob_cube_021.location = (-23.24, -6.437, 2.779)
ob_cube_021.rotation_euler = (2.611e-08, -0.3873, 8.622e-08)
ob_cube_021.scale = (0.247, 0.1822, 0.01286)
ob_cube_021.lineart.crease_threshold = 0.0
ob_cube_022.location = (-17.53, -10.41, 2.385)
ob_cube_022.rotation_euler = (8.894e-05, 1.571, 8.908e-05)
ob_cube_022.scale = (0.09219, 0.02216, 0.01286)
ob_cube_022.lineart.crease_threshold = 0.0
ob_cube_023.location = (-17.53, -2.486, 2.385)
ob_cube_023.rotation_euler = (8.894e-05, 1.571, 8.908e-05)
ob_cube_023.scale = (0.09219, 0.02216, 0.01286)
ob_cube_023.lineart.crease_threshold = 0.0
ob_cube_024.location = (0.0, -6.437, 2.779)
ob_cube_024.rotation_euler = (2.611e-08, 0.3873, 8.622e-08)
ob_cube_024.scale = (0.247, 0.1822, 0.01286)
ob_cube_024.lineart.crease_threshold = 0.0

# ---- collection membership
col_collection_1.objects.link(ob_cube_020)
col_collection_1.objects.link(ob_cube_017)
col_collection_1.objects.link(ob_cube_016)
col_collection_1.objects.link(ob_cube_015)
col_collection_1.objects.link(ob_cube_014)
col_collection_1.objects.link(ob_cube_013)
col_collection_1.objects.link(ob_lamp_001)
col_collection_1.objects.link(ob_cube_012)
col_collection_1.objects.link(ob_cube_011)
col_collection_1.objects.link(ob_cube_010)
col_collection_1.objects.link(ob_cube_009)
col_collection_1.objects.link(ob_cube_008)
col_collection_1.objects.link(ob_cube_007)
col_collection_1.objects.link(ob_cube_006)
col_collection_1.objects.link(ob_cube_002)
col_collection_1.objects.link(ob_lamp)
col_collection_1.objects.link(ob_camera)
col_collection_1.objects.link(ob_cube_000)
col_collection_1.objects.link(ob_cube_001)
col_collection_1.objects.link(ob_cube_003)
col_collection_1.objects.link(ob_cube_004)
col_collection_1.objects.link(ob_cube_005)
col_collection_1.objects.link(ob_cube_018)
col_collection_1.objects.link(ob_lamp_002)
col_collection_1.objects.link(ob_cube_019)
col_collection_1.objects.link(ob_cube_021)
col_collection_1.objects.link(ob_cube_022)
col_collection_1.objects.link(ob_cube_023)
col_collection_1.objects.link(ob_cube_024)

# ---- scene / render settings (as saved in the file)
scene.camera = ob_camera
scene.frame_start = 1; scene.frame_end = 250; scene.frame_set(159)
scene.render.engine = 'BLENDER_EEVEE_NEXT'
scene.render.resolution_percentage = 50
scene.render.dither_intensity = 0.0
scene.cycles.use_denoising = False
scene.cycles.samples = 10
scene.cycles.sampling_pattern = 'TABULATED_SOBOL'
scene.cycles.light_sampling_threshold = 0.0
scene.cycles.use_adaptive_sampling = False
scene.cycles.use_light_tree = False
scene.cycles.blur_glossy = 0.0
scene.cycles.pixel_filter_type = 'GAUSSIAN'
scene.cycles.sample_clamp_indirect = 0.0
scene.view_settings.view_transform = 'Standard'
bpy.context.view_layer.update()
